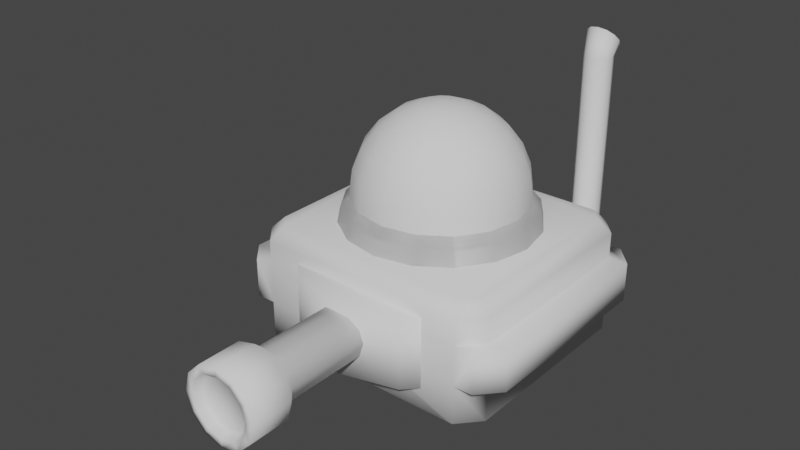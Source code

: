 # Source: Upper_003.blend  (saved by Blender 3.0.42; exported with 4.5.12 LTS)
import bpy
from mathutils import Matrix  # noqa: F401  (used for matrix-valued properties, if any)

bpy.ops.wm.read_factory_settings(use_empty=True)
scene = bpy.context.scene
scene.name = 'Scene'

# ---- collections
col_collection = bpy.data.collections.new('Collection'); scene.collection.children.link(col_collection)

# ---- world
world_world = bpy.data.worlds.new('World'); scene.world = world_world
world_world.use_nodes = True; world_world.node_tree.nodes.clear()
_N = world_world.node_tree.nodes; _L = world_world.node_tree.links
n0 = _N.new('ShaderNodeOutputWorld'); n0.name = 'World Output'; n0.location = (300, 300)
n1 = _N.new('ShaderNodeBackground'); n1.name = 'Background'; n1.location = (10, 300)
n1.inputs[0].default_value = (0.05088, 0.05088, 0.05088, 1.0)
_L.new(n1.outputs[0], n0.inputs[0])
n0.is_active_output = True
world_world.color = (0.05088, 0.05088, 0.05088)
world_world.use_sun_shadow = False
world_world.sun_shadow_jitter_overblur = 0.0

# ---- meshes
me_cylinder_007 = bpy.data.meshes.new('Cylinder.007')
me_cylinder_007.from_pydata([(-0.003685, -2.233, 1.144), (0.0001681, -2.665, 1.062), (0.1904, -2.233, 1.092), (0.1532, -2.665, 1.021), (0.3324, -2.233, 0.9503), (0.2651, -2.665, 0.9092), (0.3844, -2.233, 0.7562), (0.3061, -2.665, 0.7562), (0.3324, -2.233, 0.5622), (0.2651, -2.665, 0.6033), (0.1904, -2.233, 0.4201), (0.1532, -2.665, 0.4913), (-0.003685, -2.233, 0.3681), (0.0001681, -2.665, 0.4503), (-0.1977, -2.233, 0.4201), (-0.1528, -2.665, 0.4913), (-0.3398, -2.233, 0.5622), (-0.2648, -2.665, 0.6033), (-0.3918, -2.233, 0.7562), (-0.3058, -2.665, 0.7562), (-0.3398, -2.233, 0.9503), (-0.2648, -2.665, 0.9092), (-0.1977, -2.233, 1.092), (-0.1528, -2.665, 1.021), (0.1942, -2.665, 1.092), (0.0001681, -2.665, 1.144), (0.3363, -2.665, 0.9503), (0.3883, -2.665, 0.7562), (0.3363, -2.665, 0.5622), (0.1942, -2.665, 0.4201), (0.0001681, -2.665, 0.3681), (-0.1939, -2.665, 0.4201), (-0.336, -2.665, 0.5622), (-0.3879, -2.665, 0.7562), (-0.336, -2.665, 0.9503), (-0.1939, -2.665, 1.092), (0.1361, -2.579, 0.9917), (0.0001681, -2.579, 1.028), (0.2356, -2.579, 0.8922), (0.272, -2.579, 0.7562), (0.2356, -2.579, 0.6203), (0.1361, -2.579, 0.5208), (0.0001681, -2.579, 0.4844), (-0.1358, -2.579, 0.5208), (-0.2353, -2.579, 0.6203), (-0.2717, -2.579, 0.7562), (-0.2353, -2.579, 0.8922), (-0.1358, -2.579, 0.9917), (-0.003685, -2.103, 1.026), (0.1313, -2.103, 0.9901), (0.2302, -2.103, 0.8913), (0.2663, -2.103, 0.7562), (0.2302, -2.103, 0.6212), (0.1313, -2.103, 0.5224), (-0.003685, -2.103, 0.4862), (-0.1387, -2.103, 0.5224), (-0.2375, -2.103, 0.6212), (-0.2737, -2.103, 0.7562), (-0.2375, -2.103, 0.8913), (-0.1387, -2.103, 0.9901), (-0.003685, -0.9426, 1.026), (0.1313, -0.9426, 0.9901), (0.2302, -0.9426, 0.8913), (0.2663, -0.9426, 0.7562), (0.2302, -0.9426, 0.6212), (0.1313, -0.9426, 0.5224), (-0.003685, -0.9426, 0.4862), (-0.1387, -0.9426, 0.5224), (-0.2375, -0.9426, 0.6212), (-0.2737, -0.9426, 0.7562), (-0.2375, -0.9426, 0.8913), (-0.1387, -0.9426, 0.9901), (3.412e-10, 1.058, 0.3786), (3.412e-10, 1.058, 1.1), (0.592, 0.8991, 0.3786), (0.592, 0.8991, 1.1), (1.025, 0.4657, 0.3786), (1.025, 0.4657, 1.1), (1.184, -0.1263, 0.3786), (1.184, -0.1263, 1.1), (1.025, -0.7183, 0.3786), (1.025, -0.7183, 1.1), (0.592, -1.152, 0.3786), (0.592, -1.152, 1.1), (-1.032e-07, -1.31, 0.3786), (-1.032e-07, -1.31, 1.1), (-0.592, -1.152, 0.3786), (-0.592, -1.152, 1.1), (-1.025, -0.7183, 0.3786), (-1.025, -0.7183, 1.1), (-1.184, -0.1263, 0.3786), (-1.184, -0.1263, 1.1), (-1.025, 0.4657, 0.3786), (-1.025, 0.4657, 1.1), (-0.592, 0.8991, 0.3786), (-0.592, 0.8991, 1.1)], [], [(0, 25, 24, 2), (2, 24, 26, 4), (4, 26, 27, 6), (6, 27, 28, 8), (8, 28, 29, 10), (10, 29, 30, 12), (12, 30, 31, 14), (14, 31, 32, 16), (16, 32, 33, 18), (18, 33, 34, 20), (15, 13, 42, 43), (20, 34, 35, 22), (22, 35, 25, 0), (12, 14, 55, 54), (1, 3, 24, 25), (3, 5, 26, 24), (5, 7, 27, 26), (7, 9, 28, 27), (9, 11, 29, 28), (11, 13, 30, 29), (13, 15, 31, 30), (15, 17, 32, 31), (17, 19, 33, 32), (19, 21, 34, 33), (21, 23, 35, 34), (23, 1, 25, 35), (36, 37, 47, 46, 45, 44, 43, 42, 41, 40, 39, 38), (9, 7, 39, 40), (23, 21, 46, 47), (3, 1, 37, 36), (17, 15, 43, 44), (11, 9, 40, 41), (1, 23, 47, 37), (5, 3, 36, 38), (19, 17, 44, 45), (13, 11, 41, 42), (7, 5, 38, 39), (21, 19, 45, 46), (51, 52, 64, 63), (10, 12, 54, 53), (8, 10, 53, 52), (6, 8, 52, 51), (22, 0, 48, 59), (0, 2, 49, 48), (4, 6, 51, 50), (20, 22, 59, 58), (2, 4, 50, 49), (18, 20, 58, 57), (16, 18, 57, 56), (14, 16, 56, 55), (60, 61, 62, 63, 64, 65, 66, 67, 68, 69, 70, 71), (58, 59, 71, 70), (48, 49, 61, 60), (55, 56, 68, 67), (52, 53, 65, 64), (59, 48, 60, 71), (49, 50, 62, 61), (56, 57, 69, 68), (53, 54, 66, 65), (50, 51, 63, 62), (57, 58, 70, 69), (54, 55, 67, 66), (72, 73, 75, 74), (74, 75, 77, 76), (76, 77, 79, 78), (78, 79, 81, 80), (80, 81, 83, 82), (82, 83, 85, 84), (84, 85, 87, 86), (86, 87, 89, 88), (88, 89, 91, 90), (90, 91, 93, 92), (75, 73, 95, 93, 91, 89, 87, 85, 83, 81, 79, 77), (92, 93, 95, 94), (94, 95, 73, 72), (72, 74, 76, 78, 80, 82, 84, 86, 88, 90, 92, 94)])
me_cylinder_007.polygons.foreach_set('use_smooth', [True] * 76)
_uv = me_cylinder_007.uv_layers.new(name='UVMap')
_uv.uv.foreach_set('vector', [0.1206, 0.1766, 0.1211, 0.1766, 0.1464, 0.1698, 0.1459, 0.1698, 0.1459, 0.1698, 0.1464, 0.1698, 0.1649, 0.1513, 0.1644, 0.1513, 0.1644, 0.1513, 0.1649, 0.1513, 0.1717, 0.126, 0.1712, 0.126, 0.1712, 0.126, 0.1717, 0.126, 0.1649, 0.1007, 0.1644, 0.1007, 0.1644, 0.1007, 0.1649, 0.1007, 0.1464, 0.08214, 0.1459, 0.08214, 0.1459, 0.08214, 0.1464, 0.08214, 0.1211, 0.07536, 0.1206, 0.07536, 0.1206, 0.07536, 0.1211, 0.07536, 0.09575, 0.08214, 0.09525, 0.08214, 0.09525, 0.08214, 0.09575, 0.08214, 0.07722, 0.1007, 0.07672, 0.1007, 0.07672, 0.1007, 0.07722, 0.1007, 0.07043, 0.126, 0.06993, 0.126, 0.06993, 0.126, 0.07043, 0.126, 0.07722, 0.1513, 0.07672, 0.1513, 0.1011, 0.09142, 0.1211, 0.08608, 0.1211, 0.09052, 0.1033, 0.09528, 0.07672, 0.1513, 0.07722, 0.1513, 0.09575, 0.1698, 0.09525, 0.1698, 0.09525, 0.1698, 0.09575, 0.1698, 0.1211, 0.1766, 0.1206, 0.1766, 0.1206, 0.07536, 0.09525, 0.08214, 0.103, 0.09549, 0.1206, 0.09077, 0.1211, 0.1659, 0.141, 0.1606, 0.1464, 0.1698, 0.1211, 0.1766, 0.141, 0.1606, 0.1556, 0.146, 0.1649, 0.1513, 0.1464, 0.1698, 0.1556, 0.146, 0.161, 0.126, 0.1717, 0.126, 0.1649, 0.1513, 0.161, 0.126, 0.1556, 0.106, 0.1649, 0.1007, 0.1717, 0.126, 0.1556, 0.106, 0.141, 0.09142, 0.1464, 0.08214, 0.1649, 0.1007, 0.141, 0.09142, 0.1211, 0.08608, 0.1211, 0.07536, 0.1464, 0.08214, 0.1211, 0.08608, 0.1011, 0.09142, 0.09575, 0.08214, 0.1211, 0.07536, 0.1011, 0.09142, 0.0865, 0.106, 0.07722, 0.1007, 0.09575, 0.08214, 0.0865, 0.106, 0.08115, 0.126, 0.07043, 0.126, 0.07722, 0.1007, 0.08115, 0.126, 0.0865, 0.146, 0.07722, 0.1513, 0.07043, 0.126, 0.0865, 0.146, 0.1011, 0.1606, 0.09575, 0.1698, 0.07722, 0.1513, 0.1011, 0.1606, 0.1211, 0.1659, 0.1211, 0.1766, 0.09575, 0.1698, 0.3933, 0.1601, 0.3755, 0.1648, 0.3578, 0.1601, 0.3448, 0.1471, 0.3401, 0.1294, 0.3448, 0.1116, 0.3578, 0.09866, 0.3755, 0.09391, 0.3933, 0.09866, 0.4062, 0.1116, 0.411, 0.1294, 0.4062, 0.1471, 0.1556, 0.106, 0.161, 0.126, 0.1565, 0.126, 0.1518, 0.1083, 0.1011, 0.1606, 0.0865, 0.146, 0.09035, 0.1437, 0.1033, 0.1567, 0.141, 0.1606, 0.1211, 0.1659, 0.1211, 0.1615, 0.1388, 0.1567, 0.0865, 0.106, 0.1011, 0.09142, 0.1033, 0.09528, 0.09035, 0.1083, 0.141, 0.09142, 0.1556, 0.106, 0.1518, 0.1083, 0.1388, 0.09528, 0.1211, 0.1659, 0.1011, 0.1606, 0.1033, 0.1567, 0.1211, 0.1615, 0.1556, 0.146, 0.141, 0.1606, 0.1388, 0.1567, 0.1518, 0.1437, 0.08115, 0.126, 0.0865, 0.106, 0.09035, 0.1083, 0.0856, 0.126, 0.1211, 0.08608, 0.141, 0.09142, 0.1388, 0.09528, 0.1211, 0.09052, 0.161, 0.126, 0.1556, 0.146, 0.1518, 0.1437, 0.1565, 0.126, 0.0865, 0.146, 0.08115, 0.126, 0.0856, 0.126, 0.09035, 0.1437, 0.1558, 0.126, 0.1511, 0.1084, 0.1511, 0.1084, 0.1558, 0.126, 0.1459, 0.08214, 0.1206, 0.07536, 0.1206, 0.09077, 0.1382, 0.09549, 0.1644, 0.1007, 0.1459, 0.08214, 0.1382, 0.09549, 0.1511, 0.1084, 0.1712, 0.126, 0.1644, 0.1007, 0.1511, 0.1084, 0.1558, 0.126, 0.09525, 0.1698, 0.1206, 0.1766, 0.1206, 0.1612, 0.103, 0.1565, 0.1206, 0.1766, 0.1459, 0.1698, 0.1382, 0.1565, 0.1206, 0.1612, 0.1644, 0.1513, 0.1712, 0.126, 0.1558, 0.126, 0.1511, 0.1436, 0.07672, 0.1513, 0.09525, 0.1698, 0.103, 0.1565, 0.09006, 0.1436, 0.1459, 0.1698, 0.1644, 0.1513, 0.1511, 0.1436, 0.1382, 0.1565, 0.06993, 0.126, 0.07672, 0.1513, 0.09006, 0.1436, 0.08534, 0.126, 0.07672, 0.1007, 0.06993, 0.126, 0.08534, 0.126, 0.09006, 0.1084, 0.09525, 0.08214, 0.07672, 0.1007, 0.09006, 0.1084, 0.103, 0.09549, 0.1206, 0.1612, 0.1382, 0.1565, 0.1511, 0.1436, 0.1558, 0.126, 0.1511, 0.1084, 0.1382, 0.09549, 0.1206, 0.09077, 0.103, 0.09549, 0.09006, 0.1084, 0.08534, 0.126, 0.09006, 0.1436, 0.103, 0.1565, 0.09006, 0.1436, 0.103, 0.1565, 0.103, 0.1565, 0.09006, 0.1436, 0.1206, 0.1612, 0.1382, 0.1565, 0.1382, 0.1565, 0.1206, 0.1612, 0.103, 0.09549, 0.09006, 0.1084, 0.09006, 0.1084, 0.103, 0.09549, 0.1511, 0.1084, 0.1382, 0.09549, 0.1382, 0.09549, 0.1511, 0.1084, 0.103, 0.1565, 0.1206, 0.1612, 0.1206, 0.1612, 0.103, 0.1565, 0.1382, 0.1565, 0.1511, 0.1436, 0.1511, 0.1436, 0.1382, 0.1565, 0.09006, 0.1084, 0.08534, 0.126, 0.08534, 0.126, 0.09006, 0.1084, 0.1382, 0.09549, 0.1206, 0.09077, 0.1206, 0.09077, 0.1382, 0.09549, 0.1511, 0.1436, 0.1558, 0.126, 0.1558, 0.126, 0.1511, 0.1436, 0.08534, 0.126, 0.09006, 0.1436, 0.09006, 0.1436, 0.08534, 0.126, 0.1206, 0.09077, 0.103, 0.09549, 0.103, 0.09549, 0.1206, 0.09077, 0.874, 0.8478, 0.874, 0.9017, 0.9183, 0.9017, 0.9183, 0.8478, 0.9183, 0.8478, 0.9183, 0.9017, 0.9508, 0.9017, 0.9508, 0.8478, 0.9508, 0.8478, 0.9508, 0.9017, 0.9626, 0.9017, 0.9626, 0.8478, 0.9626, 0.8478, 0.9626, 0.9017, 0.9508, 0.9017, 0.9508, 0.8478, 0.9508, 0.8478, 0.9508, 0.9017, 0.9183, 0.9017, 0.9183, 0.8478, 0.9183, 0.8478, 0.9183, 0.9017, 0.874, 0.9017, 0.874, 0.8478, 0.874, 0.8478, 0.874, 0.9017, 0.8297, 0.9017, 0.8297, 0.8478, 0.8297, 0.8478, 0.8297, 0.9017, 0.7973, 0.9017, 0.7973, 0.8478, 0.7973, 0.8478, 0.7973, 0.9017, 0.7855, 0.9017, 0.7855, 0.8478, 0.7855, 0.8478, 0.7855, 0.9017, 0.7973, 0.9017, 0.7973, 0.8478, 0.9183, 0.9017, 0.874, 0.9017, 0.8297, 0.9017, 0.7973, 0.9017, 0.7855, 0.9017, 0.7973, 0.9017, 0.8297, 0.9017, 0.874, 0.9017, 0.9183, 0.9017, 0.9508, 0.9017, 0.9626, 0.9017, 0.9508, 0.9017, 0.7973, 0.8478, 0.7973, 0.9017, 0.8297, 0.9017, 0.8297, 0.8478, 0.8297, 0.8478, 0.8297, 0.9017, 0.874, 0.9017, 0.874, 0.8478, 0.874, 0.8478, 0.9183, 0.8478, 0.9508, 0.8478, 0.9626, 0.8478, 0.9508, 0.8478, 0.9183, 0.8478, 0.874, 0.8478, 0.8297, 0.8478, 0.7973, 0.8478, 0.7855, 0.8478, 0.7973, 0.8478, 0.8297, 0.8478])
me_cylinder_007.use_remesh_fix_poles = True
me_cylinder_007.use_remesh_preserve_attributes = False
me_cylinder_007.use_mirror_x = True
me_cylinder_007.update()
me_sphere_006 = bpy.data.meshes.new('Sphere.006')
me_sphere_006.from_pydata([(0.9987, -1.016, 0.1663), (0.9987, -0.3734, 0.008197), (0.0, 1.376, 0.1663), (0.0, 0.7331, 0.008197), (0.0, -0.3734, 0.008197), (0.0, -1.016, 0.1663), (0.9987, 0.7331, 0.008197), (0.9987, 1.376, 0.1663), (1.077, 1.376, 0.1663), (1.273, 1.157, 0.1663), (1.273, -0.7975, 0.1663), (1.077, -1.016, 0.1663), (0.0, -1.016, 0.9529), (0.0, -1.016, 0.5596), (0.0, 1.376, 0.5596), (0.0, 1.376, 0.9529), (1.273, 1.157, 0.9529), (1.273, 1.157, 0.5596), (1.077, 1.376, 0.5596), (1.077, 1.376, 0.9529), (1.077, -1.016, 0.9529), (1.077, -1.016, 0.5596), (1.273, -0.7975, 0.5596), (1.273, -0.7975, 0.9529), (1.47, 1.157, 0.9529), (1.47, 1.157, 0.5596), (1.274, 1.376, 0.5596), (1.274, 1.376, 0.9529), (1.274, -1.016, 0.9529), (1.274, -1.016, 0.5596), (1.47, -0.7975, 0.5596), (1.47, -0.7975, 0.9529), (0.0, 1.243, 1.346), (0.0, 1.376, 1.213), (0.0, -1.016, 1.213), (0.0, -0.883, 1.346), (1.077, 1.376, 1.213), (1.018, 1.243, 1.346), (1.14, 1.106, 1.346), (1.273, 1.157, 1.213), (1.273, -0.7975, 1.213), (1.14, -0.7465, 1.346), (1.018, -0.883, 1.346), (1.077, -1.016, 1.213), (0.0, 1.012, 1.619), (0.3188, 0.9484, 1.619), (0.5887, 0.768, 1.619), (0.769, 0.4982, 1.619), (0.8323, 0.1799, 1.619), (0.769, -0.1384, 1.619), (0.5887, -0.4083, 1.619), (0.3188, -0.5886, 1.619), (0.0, -0.6519, 1.619), (0.0, -0.8079, 1.282), (0.3786, -0.7327, 1.282), (0.6991, -0.5186, 1.282), (0.9132, -0.1981, 1.282), (0.9884, 0.1799, 1.282), (0.9132, 0.5579, 1.282), (0.6991, 0.8783, 1.282), (0.3786, 1.092, 1.282), (0.0, 1.168, 1.282), (-0.3188, 0.9484, 1.619), (-0.5887, 0.768, 1.619), (-0.769, 0.4982, 1.619), (-0.8323, 0.1799, 1.619), (-0.769, -0.1384, 1.619), (-0.5887, -0.4083, 1.619), (-0.3188, -0.5886, 1.619), (-0.3786, -0.7327, 1.282), (-0.6991, -0.5186, 1.282), (-0.9132, -0.1981, 1.282), (-0.9884, 0.1799, 1.282), (-0.9132, 0.5579, 1.282), (-0.6991, 0.8783, 1.282), (-0.3786, 1.092, 1.282), (0.8761, -0.1828, 1.498), (0.3633, -0.6957, 1.498), (0.0, -0.7678, 1.498), (0.0, 1.128, 1.498), (0.3633, 1.055, 1.498), (0.6707, -0.4902, 1.498), (0.9483, 0.1799, 1.498), (0.6707, 0.85, 1.498), (0.8761, 0.5425, 1.498), (-0.8761, -0.1828, 1.498), (-0.3633, -0.6957, 1.498), (-0.3633, 1.055, 1.498), (-0.6707, -0.4902, 1.498), (-0.9483, 0.1799, 1.498), (-0.6707, 0.85, 1.498), (-0.8761, 0.5425, 1.498), (-0.9987, -1.016, 0.1663), (-0.9987, -0.3734, 0.008197), (-0.9987, 0.7331, 0.008197), (-0.9987, 1.376, 0.1663), (-1.077, 1.376, 0.1663), (-1.273, 1.157, 0.1663), (-1.273, -0.7975, 0.1663), (-1.077, -1.016, 0.1663), (-1.273, 1.157, 0.9529), (-1.273, 1.157, 0.5596), (-1.077, 1.376, 0.5596), (-1.077, 1.376, 0.9529), (-1.077, -1.016, 0.9529), (-1.077, -1.016, 0.5596), (-1.273, -0.7975, 0.5596), (-1.273, -0.7975, 0.9529), (-1.47, 1.157, 0.9529), (-1.47, 1.157, 0.5596), (-1.274, 1.376, 0.5596), (-1.274, 1.376, 0.9529), (-1.274, -1.016, 0.9529), (-1.274, -1.016, 0.5596), (-1.47, -0.7975, 0.5596), (-1.47, -0.7975, 0.9529), (-1.077, 1.376, 1.213), (-1.018, 1.243, 1.346), (-1.14, 1.106, 1.346), (-1.273, 1.157, 1.213), (-1.273, -0.7975, 1.213), (-1.14, -0.7465, 1.346), (-1.018, -0.883, 1.346), (-1.077, -1.016, 1.213), (-0.3188, 0.9484, 1.619), (-0.5887, 0.768, 1.619), (-0.769, 0.4982, 1.619), (-0.8323, 0.1799, 1.619), (-0.769, -0.1384, 1.619), (-0.5887, -0.4083, 1.619), (-0.3188, -0.5886, 1.619), (-0.3786, -0.7327, 1.282), (-0.6991, -0.5186, 1.282), (-0.9132, -0.1981, 1.282), (-0.9884, 0.1799, 1.282), (-0.9132, 0.5579, 1.282), (-0.6991, 0.8783, 1.282), (-0.3786, 1.092, 1.282), (0.3188, 0.9484, 1.619), (0.5887, 0.768, 1.619), (0.769, 0.4982, 1.619), (0.8323, 0.1799, 1.619), (0.769, -0.1384, 1.619), (0.5887, -0.4083, 1.619), (0.3188, -0.5886, 1.619), (0.3786, -0.7327, 1.282), (0.6991, -0.5186, 1.282), (0.9132, -0.1981, 1.282), (0.9884, 0.1799, 1.282), (0.9132, 0.5579, 1.282), (0.6991, 0.8783, 1.282), (0.3786, 1.092, 1.282), (-0.8761, -0.1828, 1.498), (-0.3633, -0.6957, 1.498), (-0.3633, 1.055, 1.498), (-0.6707, -0.4902, 1.498), (-0.9483, 0.1799, 1.498), (-0.6707, 0.85, 1.498), (-0.8761, 0.5425, 1.498), (0.8761, -0.1828, 1.498), (0.3633, -0.6957, 1.498), (0.3633, 1.055, 1.498), (0.6707, -0.4902, 1.498), (0.9483, 0.1799, 1.498), (0.6707, 0.85, 1.498), (0.8761, 0.5425, 1.498)], [], [(3, 6, 1, 4), (20, 12, 13, 21), (6, 3, 2, 7), (4, 1, 0, 5), (19, 18, 14, 15), (6, 7, 0, 1), (16, 39, 40, 23), (0, 7, 8, 9, 10, 11), (17, 9, 8, 18), (21, 11, 10, 22), (39, 16, 19, 36), (17, 18, 26, 25), (21, 29, 28, 20), (43, 20, 23, 40), (22, 17, 25, 30), (9, 17, 22, 10), (19, 16, 24, 27), (21, 13, 5, 0, 11), (18, 19, 27, 26), (28, 29, 30, 31), (24, 25, 26, 27), (25, 24, 31, 30), (23, 20, 28, 31), (16, 23, 31, 24), (21, 22, 30, 29), (2, 14, 18, 8, 7), (20, 43, 34, 12), (37, 32, 35, 42, 41, 38), (39, 36, 37, 38), (43, 40, 41, 42), (36, 33, 32, 37), (40, 39, 38, 41), (34, 43, 42, 35), (33, 36, 19, 15), (82, 76, 56, 57), (79, 80, 60, 61), (84, 82, 57, 58), (81, 77, 54, 55), (76, 81, 55, 56), (83, 84, 58, 59), (77, 78, 53, 54), (80, 83, 59, 60), (89, 72, 71, 85), (79, 61, 75, 87), (91, 73, 72, 89), (88, 70, 69, 86), (85, 71, 70, 88), (90, 74, 73, 91), (86, 69, 53, 78), (87, 75, 74, 90), (62, 87, 90, 63), (68, 86, 78, 52), (63, 90, 91, 64), (66, 85, 88, 67), (67, 88, 86, 68), (64, 91, 89, 65), (44, 79, 87, 62), (65, 89, 85, 66), (45, 46, 83, 80), (51, 52, 78, 77), (46, 47, 84, 83), (49, 50, 81, 76), (50, 51, 77, 81), (47, 48, 82, 84), (44, 45, 80, 79), (48, 49, 76, 82), (3, 4, 93, 94), (104, 105, 13, 12), (94, 95, 2, 3), (4, 5, 92, 93), (103, 15, 14, 102), (94, 93, 92, 95), (100, 107, 120, 119), (92, 99, 98, 97, 96, 95), (101, 102, 96, 97), (105, 106, 98, 99), (119, 116, 103, 100), (101, 109, 110, 102), (105, 104, 112, 113), (123, 120, 107, 104), (106, 114, 109, 101), (97, 98, 106, 101), (103, 111, 108, 100), (105, 99, 92, 5, 13), (102, 110, 111, 103), (112, 115, 114, 113), (108, 111, 110, 109), (109, 114, 115, 108), (107, 115, 112, 104), (100, 108, 115, 107), (105, 113, 114, 106), (2, 95, 96, 102, 14), (104, 12, 34, 123), (117, 118, 121, 122, 35, 32), (119, 118, 117, 116), (123, 122, 121, 120), (116, 117, 32, 33), (120, 121, 118, 119), (34, 35, 122, 123), (33, 15, 103, 116), (156, 134, 133, 152), (79, 61, 137, 154), (158, 135, 134, 156), (155, 132, 131, 153), (152, 133, 132, 155), (157, 136, 135, 158), (153, 131, 53, 78), (154, 137, 136, 157), (163, 159, 147, 148), (79, 161, 151, 61), (165, 163, 148, 149), (162, 160, 145, 146), (159, 162, 146, 147), (164, 165, 149, 150), (160, 78, 53, 145), (161, 164, 150, 151), (138, 139, 164, 161), (144, 52, 78, 160), (139, 140, 165, 164), (142, 143, 162, 159), (143, 144, 160, 162), (140, 141, 163, 165), (44, 138, 161, 79), (141, 142, 159, 163), (124, 154, 157, 125), (130, 153, 78, 52), (125, 157, 158, 126), (128, 152, 155, 129), (129, 155, 153, 130), (126, 158, 156, 127), (44, 79, 154, 124), (127, 156, 152, 128)])
me_sphere_006.polygons.foreach_set('use_smooth', [True] * 132)
_uv = me_sphere_006.uv_layers.new(name='UVMap')
_uv.uv.foreach_set('vector', [0.6302, 0.551, 0.6302, 0.551, 0.5047, 0.551, 0.5047, 0.551, 0.644, 0.9153, 0.458, 0.9405, 0.458, 0.8222, 0.644, 0.8474, 0.6302, 0.551, 0.6302, 0.551, 0.7031, 0.5725, 0.7031, 0.5725, 0.5047, 0.551, 0.5047, 0.551, 0.4318, 0.5725, 0.4318, 0.5725, 0.644, 0.7505, 0.644, 0.6826, 0.458, 0.6826, 0.458, 0.7505, 0.6302, 0.551, 0.7031, 0.5725, 0.4318, 0.5725, 0.5047, 0.551, 0.6779, 0.9153, 0.6779, 0.9498, 0.6779, 0.9498, 0.6779, 0.9153, 0.6305, 0.7795, 0.6305, 0.7795, 0.644, 0.7795, 0.6779, 0.7795, 0.6779, 0.7795, 0.644, 0.7795, 0.6779, 0.8474, 0.6779, 0.7795, 0.644, 0.7795, 0.644, 0.8474, 0.644, 0.8474, 0.644, 0.7795, 0.6779, 0.7795, 0.6779, 0.8474, 0.6779, 0.9498, 0.6779, 0.9153, 0.644, 0.9153, 0.644, 0.9498, 0.3094, 0.7909, 0.3361, 0.7909, 0.3361, 0.7909, 0.3094, 0.7909, 0.04377, 0.7909, 0.04377, 0.7909, 0.04377, 0.839, 0.04377, 0.839, 0.644, 0.9498, 0.644, 0.9153, 0.6779, 0.9153, 0.6779, 0.9498, 0.07051, 0.7909, 0.3094, 0.7909, 0.3094, 0.7909, 0.07051, 0.7909, 0.6779, 0.7795, 0.6779, 0.8474, 0.6779, 0.8474, 0.6779, 0.7795, 0.3361, 0.839, 0.3094, 0.839, 0.3094, 0.839, 0.3361, 0.839, 0.644, 0.8474, 0.458, 0.8222, 0.458, 0.7795, 0.6305, 0.7795, 0.644, 0.7795, 0.3361, 0.7909, 0.3361, 0.839, 0.3361, 0.839, 0.3361, 0.7909, 0.04377, 0.839, 0.04377, 0.7909, 0.07051, 0.7909, 0.07051, 0.839, 0.3094, 0.839, 0.3094, 0.7909, 0.3361, 0.7909, 0.3361, 0.839, 0.3094, 0.7909, 0.3094, 0.839, 0.07051, 0.839, 0.07051, 0.7909, 0.07051, 0.839, 0.04377, 0.839, 0.04377, 0.839, 0.07051, 0.839, 0.3094, 0.839, 0.07051, 0.839, 0.07051, 0.839, 0.3094, 0.839, 0.04377, 0.7909, 0.07051, 0.7909, 0.07051, 0.7909, 0.04377, 0.7909, 0.458, 0.6147, 0.458, 0.6826, 0.644, 0.6826, 0.644, 0.6147, 0.6305, 0.6147, 0.644, 0.9153, 0.644, 0.9498, 0.458, 0.9622, 0.458, 0.9405, 0.6337, 0.9676, 0.458, 0.9678, 0.458, 0.973, 0.6337, 0.968, 0.6549, 0.9678, 0.6549, 0.9676, 0.6779, 0.9498, 0.644, 0.9498, 0.6337, 0.9676, 0.6549, 0.9676, 0.644, 0.9498, 0.6779, 0.9498, 0.6549, 0.9678, 0.6337, 0.968, 0.644, 0.9498, 0.458, 0.9498, 0.458, 0.9678, 0.6337, 0.9676, 0.6779, 0.9498, 0.6779, 0.9498, 0.6549, 0.9676, 0.6549, 0.9678, 0.458, 0.9622, 0.644, 0.9498, 0.6337, 0.968, 0.458, 0.973, 0.458, 0.9498, 0.644, 0.9498, 0.644, 0.9153, 0.458, 0.9153, 0.2955, 0.9409, 0.2873, 0.9409, 0.2915, 0.9164, 0.3001, 0.9164, 0.1875, 0.9409, 0.2289, 0.9409, 0.2306, 0.9164, 0.1875, 0.9164, 0.2873, 0.9409, 0.2955, 0.9409, 0.3001, 0.9164, 0.2915, 0.9164, 0.2639, 0.9409, 0.2289, 0.9409, 0.2306, 0.9164, 0.2671, 0.9164, 0.2873, 0.9409, 0.2639, 0.9409, 0.2671, 0.9164, 0.2915, 0.9164, 0.2639, 0.9409, 0.2873, 0.9409, 0.2915, 0.9164, 0.2671, 0.9164, 0.2289, 0.9409, 0.1875, 0.9409, 0.1875, 0.9164, 0.2306, 0.9164, 0.2289, 0.9409, 0.2639, 0.9409, 0.2671, 0.9164, 0.2306, 0.9164, 0.07948, 0.9409, 0.07491, 0.9164, 0.08347, 0.9164, 0.08769, 0.9409, 0.1875, 0.9409, 0.1875, 0.9164, 0.1444, 0.9164, 0.1461, 0.9409, 0.08769, 0.9409, 0.08347, 0.9164, 0.07491, 0.9164, 0.07948, 0.9409, 0.1111, 0.9409, 0.1079, 0.9164, 0.1444, 0.9164, 0.1461, 0.9409, 0.08769, 0.9409, 0.08347, 0.9164, 0.1079, 0.9164, 0.1111, 0.9409, 0.1111, 0.9409, 0.1079, 0.9164, 0.08347, 0.9164, 0.08769, 0.9409, 0.1461, 0.9409, 0.1444, 0.9164, 0.1875, 0.9164, 0.1875, 0.9409, 0.1461, 0.9409, 0.1444, 0.9164, 0.1079, 0.9164, 0.1111, 0.9409, 0.1512, 0.9547, 0.1461, 0.9409, 0.1111, 0.9409, 0.1204, 0.9547, 0.1512, 0.9547, 0.1461, 0.9409, 0.1875, 0.9409, 0.1875, 0.9547, 0.1204, 0.9547, 0.1111, 0.9409, 0.08769, 0.9409, 0.0999, 0.9547, 0.0999, 0.9547, 0.08769, 0.9409, 0.1111, 0.9409, 0.1204, 0.9547, 0.1204, 0.9547, 0.1111, 0.9409, 0.1461, 0.9409, 0.1512, 0.9547, 0.0999, 0.9547, 0.08769, 0.9409, 0.07948, 0.9409, 0.09269, 0.9547, 0.1875, 0.9547, 0.1875, 0.9409, 0.1461, 0.9409, 0.1512, 0.9547, 0.09269, 0.9547, 0.07948, 0.9409, 0.08769, 0.9409, 0.0999, 0.9547, 0.2238, 0.9547, 0.2546, 0.9547, 0.2639, 0.9409, 0.2289, 0.9409, 0.2238, 0.9547, 0.1875, 0.9547, 0.1875, 0.9409, 0.2289, 0.9409, 0.2546, 0.9547, 0.2751, 0.9547, 0.2873, 0.9409, 0.2639, 0.9409, 0.2751, 0.9547, 0.2546, 0.9547, 0.2639, 0.9409, 0.2873, 0.9409, 0.2546, 0.9547, 0.2238, 0.9547, 0.2289, 0.9409, 0.2639, 0.9409, 0.2751, 0.9547, 0.2823, 0.9547, 0.2955, 0.9409, 0.2873, 0.9409, 0.1875, 0.9547, 0.2238, 0.9547, 0.2289, 0.9409, 0.1875, 0.9409, 0.2823, 0.9547, 0.2751, 0.9547, 0.2873, 0.9409, 0.2955, 0.9409, 0.6302, 0.551, 0.5047, 0.551, 0.5047, 0.551, 0.6302, 0.551, 0.644, 0.9153, 0.644, 0.8474, 0.458, 0.8222, 0.458, 0.9405, 0.6302, 0.551, 0.7031, 0.5725, 0.7031, 0.5725, 0.6302, 0.551, 0.5047, 0.551, 0.4318, 0.5725, 0.4318, 0.5725, 0.5047, 0.551, 0.644, 0.7505, 0.458, 0.7505, 0.458, 0.6826, 0.644, 0.6826, 0.6302, 0.551, 0.5047, 0.551, 0.4318, 0.5725, 0.7031, 0.5725, 0.6779, 0.9153, 0.6779, 0.9153, 0.6779, 0.9498, 0.6779, 0.9498, 0.6305, 0.7795, 0.644, 0.7795, 0.6779, 0.7795, 0.6779, 0.7795, 0.644, 0.7795, 0.6305, 0.7795, 0.6779, 0.8474, 0.644, 0.8474, 0.644, 0.7795, 0.6779, 0.7795, 0.644, 0.8474, 0.6779, 0.8474, 0.6779, 0.7795, 0.644, 0.7795, 0.6779, 0.9498, 0.644, 0.9498, 0.644, 0.9153, 0.6779, 0.9153, 0.3094, 0.7909, 0.3094, 0.7909, 0.3361, 0.7909, 0.3361, 0.7909, 0.04377, 0.7909, 0.04377, 0.839, 0.04377, 0.839, 0.04377, 0.7909, 0.644, 0.9498, 0.6779, 0.9498, 0.6779, 0.9153, 0.644, 0.9153, 0.07051, 0.7909, 0.07051, 0.7909, 0.3094, 0.7909, 0.3094, 0.7909, 0.6779, 0.7795, 0.6779, 0.7795, 0.6779, 0.8474, 0.6779, 0.8474, 0.3361, 0.839, 0.3361, 0.839, 0.3094, 0.839, 0.3094, 0.839, 0.644, 0.8474, 0.644, 0.7795, 0.6305, 0.7795, 0.458, 0.7795, 0.458, 0.8222, 0.3361, 0.7909, 0.3361, 0.7909, 0.3361, 0.839, 0.3361, 0.839, 0.04377, 0.839, 0.07051, 0.839, 0.07051, 0.7909, 0.04377, 0.7909, 0.3094, 0.839, 0.3361, 0.839, 0.3361, 0.7909, 0.3094, 0.7909, 0.3094, 0.7909, 0.07051, 0.7909, 0.07051, 0.839, 0.3094, 0.839, 0.07051, 0.839, 0.07051, 0.839, 0.04377, 0.839, 0.04377, 0.839, 0.3094, 0.839, 0.3094, 0.839, 0.07051, 0.839, 0.07051, 0.839, 0.04377, 0.7909, 0.04377, 0.7909, 0.07051, 0.7909, 0.07051, 0.7909, 0.458, 0.6147, 0.6305, 0.6147, 0.644, 0.6147, 0.644, 0.6826, 0.458, 0.6826, 0.644, 0.9153, 0.458, 0.9405, 0.458, 0.9622, 0.644, 0.9498, 0.6337, 0.9676, 0.6549, 0.9676, 0.6549, 0.9678, 0.6337, 0.968, 0.458, 0.973, 0.458, 0.9678, 0.6779, 0.9498, 0.6549, 0.9676, 0.6337, 0.9676, 0.644, 0.9498, 0.644, 0.9498, 0.6337, 0.968, 0.6549, 0.9678, 0.6779, 0.9498, 0.644, 0.9498, 0.6337, 0.9676, 0.458, 0.9678, 0.458, 0.9498, 0.6779, 0.9498, 0.6549, 0.9678, 0.6549, 0.9676, 0.6779, 0.9498, 0.458, 0.9622, 0.458, 0.973, 0.6337, 0.968, 0.644, 0.9498, 0.458, 0.9498, 0.458, 0.9153, 0.644, 0.9153, 0.644, 0.9498, 0.2955, 0.9409, 0.3001, 0.9164, 0.2915, 0.9164, 0.2873, 0.9409, 0.1875, 0.9409, 0.1875, 0.9164, 0.2306, 0.9164, 0.2289, 0.9409, 0.2873, 0.9409, 0.2915, 0.9164, 0.3001, 0.9164, 0.2955, 0.9409, 0.2639, 0.9409, 0.2671, 0.9164, 0.2306, 0.9164, 0.2289, 0.9409, 0.2873, 0.9409, 0.2915, 0.9164, 0.2671, 0.9164, 0.2639, 0.9409, 0.2639, 0.9409, 0.2671, 0.9164, 0.2915, 0.9164, 0.2873, 0.9409, 0.2289, 0.9409, 0.2306, 0.9164, 0.1875, 0.9164, 0.1875, 0.9409, 0.2289, 0.9409, 0.2306, 0.9164, 0.2671, 0.9164, 0.2639, 0.9409, 0.07948, 0.9409, 0.08769, 0.9409, 0.08347, 0.9164, 0.07491, 0.9164, 0.1875, 0.9409, 0.1461, 0.9409, 0.1444, 0.9164, 0.1875, 0.9164, 0.08769, 0.9409, 0.07948, 0.9409, 0.07491, 0.9164, 0.08347, 0.9164, 0.1111, 0.9409, 0.1461, 0.9409, 0.1444, 0.9164, 0.1079, 0.9164, 0.08769, 0.9409, 0.1111, 0.9409, 0.1079, 0.9164, 0.08347, 0.9164, 0.1111, 0.9409, 0.08769, 0.9409, 0.08347, 0.9164, 0.1079, 0.9164, 0.1461, 0.9409, 0.1875, 0.9409, 0.1875, 0.9164, 0.1444, 0.9164, 0.1461, 0.9409, 0.1111, 0.9409, 0.1079, 0.9164, 0.1444, 0.9164, 0.1512, 0.9547, 0.1204, 0.9547, 0.1111, 0.9409, 0.1461, 0.9409, 0.1512, 0.9547, 0.1875, 0.9547, 0.1875, 0.9409, 0.1461, 0.9409, 0.1204, 0.9547, 0.0999, 0.9547, 0.08769, 0.9409, 0.1111, 0.9409, 0.0999, 0.9547, 0.1204, 0.9547, 0.1111, 0.9409, 0.08769, 0.9409, 0.1204, 0.9547, 0.1512, 0.9547, 0.1461, 0.9409, 0.1111, 0.9409, 0.0999, 0.9547, 0.09269, 0.9547, 0.07948, 0.9409, 0.08769, 0.9409, 0.1875, 0.9547, 0.1512, 0.9547, 0.1461, 0.9409, 0.1875, 0.9409, 0.09269, 0.9547, 0.0999, 0.9547, 0.08769, 0.9409, 0.07948, 0.9409, 0.2238, 0.9547, 0.2289, 0.9409, 0.2639, 0.9409, 0.2546, 0.9547, 0.2238, 0.9547, 0.2289, 0.9409, 0.1875, 0.9409, 0.1875, 0.9547, 0.2546, 0.9547, 0.2639, 0.9409, 0.2873, 0.9409, 0.2751, 0.9547, 0.2751, 0.9547, 0.2873, 0.9409, 0.2639, 0.9409, 0.2546, 0.9547, 0.2546, 0.9547, 0.2639, 0.9409, 0.2289, 0.9409, 0.2238, 0.9547, 0.2751, 0.9547, 0.2873, 0.9409, 0.2955, 0.9409, 0.2823, 0.9547, 0.1875, 0.9547, 0.1875, 0.9409, 0.2289, 0.9409, 0.2238, 0.9547, 0.2823, 0.9547, 0.2955, 0.9409, 0.2873, 0.9409, 0.2751, 0.9547])
me_sphere_006.use_remesh_fix_poles = True
me_sphere_006.use_remesh_preserve_attributes = False
me_sphere_006.use_mirror_x = True
me_sphere_006.update()
me_cylinder_001 = bpy.data.meshes.new('Cylinder.001')
me_cylinder_001.from_pydata([(0.7803, 1.26, 0.7064), (0.709, 1.26, 0.7255), (0.8324, 1.26, 0.6543), (0.8515, 1.26, 0.583), (0.8324, 1.26, 0.5117), (0.7803, 1.26, 0.4596), (0.709, 1.26, 0.4405), (0.6377, 1.26, 0.4596), (0.5856, 1.26, 0.5117), (0.5665, 1.26, 0.583), (0.5856, 1.26, 0.6543), (0.6377, 1.26, 0.7064), (0.7803, 1.452, 0.7064), (0.709, 1.452, 0.7255), (0.8324, 1.452, 0.6543), (0.8515, 1.452, 0.583), (0.8324, 1.452, 0.5117), (0.7803, 1.452, 0.4596), (0.709, 1.452, 0.4405), (0.6377, 1.452, 0.4596), (0.5856, 1.452, 0.5117), (0.5665, 1.452, 0.583), (0.5856, 1.452, 0.6543), (0.6377, 1.452, 0.7064), (0.7803, 1.516, 0.7722), (0.709, 1.497, 0.7722), (0.8324, 1.568, 0.7722), (0.8515, 1.64, 0.7722), (0.8324, 1.711, 0.7722), (0.7803, 1.763, 0.7722), (0.709, 1.782, 0.7722), (0.6377, 1.763, 0.7722), (0.5856, 1.711, 0.7722), (0.5665, 1.64, 0.7722), (0.5856, 1.568, 0.7722), (0.6377, 1.516, 0.7722), (0.7803, 1.516, 2.72), (0.709, 1.497, 2.72), (0.8324, 1.568, 2.72), (0.8515, 1.64, 2.72), (0.8324, 1.711, 2.72), (0.7803, 1.763, 2.72), (0.709, 1.782, 2.72), (0.6377, 1.763, 2.72), (0.5856, 1.711, 2.72), (0.5665, 1.64, 2.72), (0.5856, 1.568, 2.72), (0.6377, 1.516, 2.72), (0.6535, 1.633, 2.951), (0.6129, 1.661, 2.923), (0.598, 1.701, 2.883), (0.6129, 1.74, 2.844), (0.6535, 1.769, 2.815), (0.709, 1.779, 2.805), (0.7645, 1.769, 2.815), (0.8051, 1.74, 2.844), (0.82, 1.701, 2.883), (0.8051, 1.661, 2.923), (0.709, 1.622, 2.962), (0.7645, 1.633, 2.951), (0.7803, 1.493, 0.7272), (0.709, 1.48, 0.7407), (0.8324, 1.53, 0.6903), (0.8515, 1.58, 0.6399), (0.8324, 1.631, 0.5895), (0.7803, 1.668, 0.5526), (0.709, 1.681, 0.5391), (0.6377, 1.668, 0.5526), (0.5856, 1.631, 0.5895), (0.5665, 1.58, 0.6399), (0.5856, 1.53, 0.6903), (0.6377, 1.493, 0.7272), (0.709, 1.583, 3.001), (0.6255, 1.599, 2.986), (0.5645, 1.642, 2.942), (0.5421, 1.701, 2.883), (0.5645, 1.76, 2.824), (0.6255, 1.803, 2.781), (0.709, 1.819, 2.765), (0.7925, 1.803, 2.781), (0.8536, 1.76, 2.824), (0.8759, 1.701, 2.883), (0.8536, 1.642, 2.942), (0.7925, 1.599, 2.986), (0.709, 1.602, 2.941), (0.6535, 1.612, 2.931), (0.6129, 1.641, 2.902), (0.598, 1.68, 2.863), (0.6129, 1.719, 2.824), (0.6535, 1.748, 2.795), (0.709, 1.759, 2.784), (0.7645, 1.748, 2.795), (0.8051, 1.719, 2.824), (0.82, 1.68, 2.863), (0.8051, 1.641, 2.902), (0.7645, 1.612, 2.931), (0.709, 1.599, 2.95), (0.6491, 1.61, 2.939), (0.6053, 1.641, 2.908), (0.5893, 1.684, 2.865), (0.6053, 1.726, 2.823), (0.6491, 1.757, 2.792), (0.709, 1.768, 2.781), (0.7689, 1.757, 2.792), (0.8127, 1.726, 2.823), (0.8287, 1.684, 2.865), (0.8127, 1.641, 2.908), (0.7689, 1.61, 2.939)], [], [(0, 1, 11, 10, 9, 8, 7, 6, 5, 4, 3, 2), (4, 16, 15, 3), (11, 23, 22, 10), (0, 12, 13, 1), (8, 20, 19, 7), (5, 17, 16, 4), (1, 13, 23, 11), (2, 14, 12, 0), (9, 21, 20, 8), (6, 18, 17, 5), (3, 15, 14, 2), (10, 22, 21, 9), (7, 19, 18, 6), (32, 44, 43, 31), (47, 73, 74, 46), (29, 41, 40, 28), (25, 37, 47, 35), (26, 38, 36, 24), (33, 45, 44, 32), (30, 42, 41, 29), (27, 39, 38, 26), (34, 46, 45, 33), (31, 43, 42, 30), (28, 40, 39, 27), (35, 47, 46, 34), (24, 36, 37, 25), (37, 72, 73, 47), (46, 74, 75, 45), (44, 76, 77, 43), (38, 82, 83, 36), (39, 81, 82, 38), (36, 83, 72, 37), (42, 78, 79, 41), (58, 84, 85, 48), (43, 77, 78, 42), (41, 79, 80, 40), (45, 75, 76, 44), (40, 80, 81, 39), (61, 25, 35, 71), (71, 35, 34, 70), (70, 34, 33, 69), (69, 33, 32, 68), (68, 32, 31, 67), (67, 31, 30, 66), (66, 30, 29, 65), (65, 29, 28, 64), (64, 28, 27, 63), (63, 27, 26, 62), (62, 26, 24, 60), (60, 24, 25, 61), (60, 12, 14, 62), (62, 14, 15, 63), (63, 15, 16, 64), (64, 16, 17, 65), (65, 17, 18, 66), (66, 18, 19, 67), (67, 19, 20, 68), (68, 20, 21, 69), (69, 21, 22, 70), (70, 22, 23, 71), (71, 23, 13, 61), (61, 13, 12, 60), (48, 73, 72, 58), (49, 74, 73, 48), (50, 75, 74, 49), (51, 76, 75, 50), (52, 77, 76, 51), (53, 78, 77, 52), (54, 79, 78, 53), (55, 80, 79, 54), (56, 81, 80, 55), (57, 82, 81, 56), (59, 83, 82, 57), (58, 72, 83, 59), (54, 91, 92, 55), (51, 88, 89, 52), (59, 95, 84, 58), (48, 85, 86, 49), (55, 92, 93, 56), (52, 89, 90, 53), (49, 86, 87, 50), (56, 93, 94, 57), (53, 90, 91, 54), (50, 87, 88, 51), (57, 94, 95, 59), (97, 96, 107, 106, 105, 104, 103, 102, 101, 100, 99, 98)])
me_cylinder_001.polygons.foreach_set('use_smooth', [True] * 86)
_uv = me_cylinder_001.uv_layers.new(name='UVMap')
_uv.uv.foreach_set('vector', [0.4468, 0.4085, 0.4491, 0.4085, 0.4468, 0.4085, 0.4404, 0.4085, 0.4318, 0.4085, 0.4232, 0.4085, 0.4169, 0.4085, 0.4146, 0.4085, 0.4169, 0.4085, 0.4232, 0.4085, 0.4318, 0.4085, 0.4404, 0.4085, 0.4232, 0.4085, 0.4232, 0.3852, 0.4318, 0.3852, 0.4318, 0.4085, 0.4468, 0.4085, 0.4468, 0.3852, 0.4404, 0.3852, 0.4404, 0.4085, 0.4468, 0.4085, 0.4468, 0.3852, 0.4491, 0.3852, 0.4491, 0.4085, 0.4232, 0.4085, 0.4232, 0.3852, 0.4169, 0.3852, 0.4169, 0.4085, 0.4169, 0.4085, 0.4169, 0.3852, 0.4232, 0.3852, 0.4232, 0.4085, 0.4491, 0.4085, 0.4491, 0.3852, 0.4468, 0.3852, 0.4468, 0.4085, 0.4404, 0.4085, 0.4404, 0.3852, 0.4468, 0.3852, 0.4468, 0.4085, 0.4318, 0.4085, 0.4318, 0.3852, 0.4232, 0.3852, 0.4232, 0.4085, 0.4146, 0.4085, 0.4146, 0.3852, 0.4169, 0.3852, 0.4169, 0.4085, 0.4318, 0.4085, 0.4318, 0.3852, 0.4404, 0.3852, 0.4404, 0.4085, 0.4404, 0.4085, 0.4404, 0.3852, 0.4318, 0.3852, 0.4318, 0.4085, 0.4169, 0.4085, 0.4169, 0.3852, 0.4146, 0.3852, 0.4146, 0.4085, 0.4547, 0.3539, 0.6905, 0.3539, 0.6905, 0.3476, 0.4547, 0.3476, 0.6905, 0.3774, 0.7207, 0.3658, 0.7162, 0.3614, 0.6905, 0.3711, 0.4547, 0.3476, 0.6905, 0.3476, 0.6905, 0.3539, 0.4547, 0.3539, 0.4547, 0.3798, 0.6905, 0.3798, 0.6905, 0.3774, 0.4547, 0.3774, 0.4547, 0.3711, 0.6905, 0.3711, 0.6905, 0.3774, 0.4547, 0.3774, 0.4547, 0.3625, 0.6905, 0.3625, 0.6905, 0.3539, 0.4547, 0.3539, 0.4547, 0.3452, 0.6905, 0.3452, 0.6905, 0.3476, 0.4547, 0.3476, 0.4547, 0.3625, 0.6905, 0.3625, 0.6905, 0.3711, 0.4547, 0.3711, 0.4547, 0.3711, 0.6905, 0.3711, 0.6905, 0.3625, 0.4547, 0.3625, 0.4547, 0.3476, 0.6905, 0.3476, 0.6905, 0.3452, 0.4547, 0.3452, 0.4547, 0.3539, 0.6905, 0.3539, 0.6905, 0.3625, 0.4547, 0.3625, 0.4547, 0.3774, 0.6905, 0.3774, 0.6905, 0.3711, 0.4547, 0.3711, 0.4547, 0.3774, 0.6905, 0.3774, 0.6905, 0.3798, 0.4547, 0.3798, 0.6905, 0.3798, 0.7223, 0.3675, 0.7207, 0.3658, 0.6905, 0.3774, 0.6905, 0.3711, 0.7162, 0.3614, 0.7101, 0.3553, 0.6905, 0.3625, 0.6905, 0.3539, 0.704, 0.3492, 0.6996, 0.3447, 0.6905, 0.3476, 0.6905, 0.3711, 0.7162, 0.3614, 0.7207, 0.3658, 0.6905, 0.3774, 0.6905, 0.3625, 0.7101, 0.3553, 0.7162, 0.3614, 0.6905, 0.3711, 0.6905, 0.3774, 0.7207, 0.3658, 0.7223, 0.3675, 0.6905, 0.3798, 0.6905, 0.3452, 0.6979, 0.3431, 0.6996, 0.3447, 0.6905, 0.3476, 0.7182, 0.3634, 0.7161, 0.3655, 0.715, 0.3644, 0.7172, 0.3623, 0.6905, 0.3476, 0.6996, 0.3447, 0.6979, 0.3431, 0.6905, 0.3452, 0.6905, 0.3476, 0.6996, 0.3447, 0.704, 0.3492, 0.6905, 0.3539, 0.6905, 0.3625, 0.7101, 0.3553, 0.704, 0.3492, 0.6905, 0.3539, 0.6905, 0.3539, 0.704, 0.3492, 0.7101, 0.3553, 0.6905, 0.3625, 0.4509, 0.3819, 0.4547, 0.3798, 0.4547, 0.3774, 0.4493, 0.3803, 0.4493, 0.3803, 0.4547, 0.3774, 0.4547, 0.3711, 0.4448, 0.3758, 0.4448, 0.3758, 0.4547, 0.3711, 0.4547, 0.3625, 0.4387, 0.3697, 0.4387, 0.3697, 0.4547, 0.3625, 0.4547, 0.3539, 0.4326, 0.3636, 0.4326, 0.3636, 0.4547, 0.3539, 0.4547, 0.3476, 0.4281, 0.3591, 0.4281, 0.3591, 0.4547, 0.3476, 0.4547, 0.3452, 0.4265, 0.3575, 0.4265, 0.3575, 0.4547, 0.3452, 0.4547, 0.3476, 0.4281, 0.3591, 0.4281, 0.3591, 0.4547, 0.3476, 0.4547, 0.3539, 0.4326, 0.3636, 0.4326, 0.3636, 0.4547, 0.3539, 0.4547, 0.3625, 0.4387, 0.3697, 0.4387, 0.3697, 0.4547, 0.3625, 0.4547, 0.3711, 0.4448, 0.3758, 0.4448, 0.3758, 0.4547, 0.3711, 0.4547, 0.3774, 0.4493, 0.3803, 0.4493, 0.3803, 0.4547, 0.3774, 0.4547, 0.3798, 0.4509, 0.3819, 0.4493, 0.3803, 0.4468, 0.3852, 0.4404, 0.3852, 0.4448, 0.3758, 0.4448, 0.3758, 0.4404, 0.3852, 0.4318, 0.3852, 0.4387, 0.3697, 0.4387, 0.3697, 0.4318, 0.3852, 0.4232, 0.3852, 0.4326, 0.3636, 0.4326, 0.3636, 0.4232, 0.3852, 0.4169, 0.3852, 0.4281, 0.3591, 0.4281, 0.3591, 0.4169, 0.3852, 0.4146, 0.3852, 0.4265, 0.3575, 0.4265, 0.3575, 0.4146, 0.3852, 0.4169, 0.3852, 0.4281, 0.3591, 0.4281, 0.3591, 0.4169, 0.3852, 0.4232, 0.3852, 0.4326, 0.3636, 0.4326, 0.3636, 0.4232, 0.3852, 0.4318, 0.3852, 0.4387, 0.3697, 0.4387, 0.3697, 0.4318, 0.3852, 0.4404, 0.3852, 0.4448, 0.3758, 0.4448, 0.3758, 0.4404, 0.3852, 0.4468, 0.3852, 0.4493, 0.3803, 0.4493, 0.3803, 0.4468, 0.3852, 0.4491, 0.3852, 0.4509, 0.3819, 0.4509, 0.3819, 0.4491, 0.3852, 0.4468, 0.3852, 0.4493, 0.3803, 0.7172, 0.3623, 0.7207, 0.3658, 0.7223, 0.3675, 0.7182, 0.3634, 0.7142, 0.3593, 0.7162, 0.3614, 0.7207, 0.3658, 0.7172, 0.3623, 0.7101, 0.3553, 0.7101, 0.3553, 0.7162, 0.3614, 0.7142, 0.3593, 0.7061, 0.3512, 0.704, 0.3492, 0.7101, 0.3553, 0.7101, 0.3553, 0.7031, 0.3483, 0.6996, 0.3447, 0.704, 0.3492, 0.7061, 0.3512, 0.702, 0.3472, 0.6979, 0.3431, 0.6996, 0.3447, 0.7031, 0.3483, 0.7031, 0.3483, 0.6996, 0.3447, 0.6979, 0.3431, 0.702, 0.3472, 0.7061, 0.3512, 0.704, 0.3492, 0.6996, 0.3447, 0.7031, 0.3483, 0.7101, 0.3553, 0.7101, 0.3553, 0.704, 0.3492, 0.7061, 0.3512, 0.7142, 0.3593, 0.7162, 0.3614, 0.7101, 0.3553, 0.7101, 0.3553, 0.7172, 0.3623, 0.7207, 0.3658, 0.7162, 0.3614, 0.7142, 0.3593, 0.7182, 0.3634, 0.7223, 0.3675, 0.7207, 0.3658, 0.7172, 0.3623, 0.7031, 0.3483, 0.701, 0.3504, 0.7039, 0.3534, 0.7061, 0.3512, 0.7061, 0.3512, 0.7039, 0.3534, 0.701, 0.3504, 0.7031, 0.3483, 0.7172, 0.3623, 0.715, 0.3644, 0.7161, 0.3655, 0.7182, 0.3634, 0.7172, 0.3623, 0.715, 0.3644, 0.7121, 0.3615, 0.7142, 0.3593, 0.7061, 0.3512, 0.7039, 0.3534, 0.708, 0.3574, 0.7101, 0.3553, 0.7031, 0.3483, 0.701, 0.3504, 0.6999, 0.3493, 0.702, 0.3472, 0.7142, 0.3593, 0.7121, 0.3615, 0.708, 0.3574, 0.7101, 0.3553, 0.7101, 0.3553, 0.708, 0.3574, 0.7121, 0.3615, 0.7142, 0.3593, 0.702, 0.3472, 0.6999, 0.3493, 0.701, 0.3504, 0.7031, 0.3483, 0.7101, 0.3553, 0.708, 0.3574, 0.7039, 0.3534, 0.7061, 0.3512, 0.7142, 0.3593, 0.7121, 0.3615, 0.715, 0.3644, 0.7172, 0.3623, 0.77, 0.3468, 0.7984, 0.2976, 0.8475, 0.2693, 0.9042, 0.2693, 0.9534, 0.2976, 0.9817, 0.3468, 0.9817, 0.4035, 0.9534, 0.4526, 0.9042, 0.481, 0.8475, 0.481, 0.7984, 0.4526, 0.77, 0.4035])
me_cylinder_001.use_remesh_fix_poles = True
me_cylinder_001.use_remesh_preserve_attributes = False
me_cylinder_001.update()
me_cube_002 = bpy.data.meshes.new('Cube.002')
me_cube_002.from_pydata([(-0.6087, 1.416, 1.164), (-0.8362, 1.416, 0.9616), (-0.7575, 1.67, 0.9084), (-0.5845, 1.67, 1.063), (-0.7098, 1.618, 1.058), (-0.7503, 1.618, 1.103), (-0.67, 1.596, 1.093), (-0.7105, 1.596, 1.139), (-0.6535, 1.543, 1.108), (-0.694, 1.543, 1.153), (-0.67, 1.489, 1.093), (-0.7105, 1.489, 1.139), (-0.7098, 1.467, 1.058), (-0.7503, 1.467, 1.103), (-0.7496, 1.489, 1.022), (-0.7901, 1.489, 1.068), (-0.7661, 1.543, 1.007), (-0.8066, 1.543, 1.053), (-0.7496, 1.596, 1.022), (-0.7901, 1.596, 1.068), (-0.8362, 1.416, 0.3309), (-0.7999, 1.416, 0.2947), (-0.7349, 1.67, 0.3974), (-0.7575, 1.67, 0.42), (-0.2444, 1.416, 0.2947), (-0.2081, 1.416, 0.3309), (-0.2081, 1.416, 1.128), (-0.2444, 1.416, 1.164), (-0.2827, 1.67, 0.42), (-0.3054, 1.67, 0.3974), (-0.3054, 1.67, 1.063), (-0.2827, 1.67, 1.04), (-0.6087, 1.67, 1.164), (-0.8362, 1.67, 0.9616), (-0.8362, 1.67, 0.3309), (-0.7999, 1.67, 0.2947), (-0.2444, 1.67, 0.2947), (-0.2081, 1.67, 0.3309), (-0.2081, 1.67, 1.128), (-0.2444, 1.67, 1.164), (-0.7575, 1.648, 0.9084), (-0.5845, 1.648, 1.063), (-0.7349, 1.648, 0.3974), (-0.7575, 1.648, 0.42), (-0.2827, 1.648, 0.42), (-0.3054, 1.648, 0.3974), (-0.3054, 1.648, 1.063), (-0.2827, 1.648, 1.04)], [], [(39, 32, 0, 27), (2, 3, 41, 40), (24, 25, 26, 27, 0, 1, 20, 21), (37, 38, 26, 25), (0, 32, 33, 1), (20, 1, 33, 34), (4, 5, 7, 6), (6, 7, 9, 8), (8, 9, 11, 10), (10, 11, 13, 12), (12, 13, 15, 14), (14, 15, 17, 16), (7, 5, 19, 17, 15, 13, 11, 9), (16, 17, 19, 18), (18, 19, 5, 4), (4, 6, 8, 10, 12, 14, 16, 18), (35, 21, 20, 34), (24, 36, 37, 25), (39, 27, 26, 38), (35, 36, 24, 21), (3, 2, 33, 32), (23, 22, 35, 34), (29, 28, 37, 36), (31, 30, 39, 38), (22, 29, 36, 35), (2, 23, 34, 33), (30, 3, 32, 39), (28, 31, 38, 37), (42, 43, 40, 41, 46, 47, 44, 45), (31, 28, 44, 47), (23, 2, 40, 43), (30, 31, 47, 46), (22, 23, 43, 42), (3, 30, 46, 41), (29, 22, 42, 45), (28, 29, 45, 44)])
me_cube_002.polygons.foreach_set('use_smooth', [True] * 36)
_uv = me_cube_002.uv_layers.new(name='UVMap')
_uv.uv.foreach_set('vector', [0.5717, 0.2175, 0.6422, 0.2175, 0.6422, 0.2175, 0.5717, 0.2175, 0.6838, 0.1772, 0.6413, 0.215, 0.6413, 0.215, 0.6838, 0.1772, 0.5717, 0.04921, 0.5647, 0.05622, 0.5647, 0.2105, 0.5717, 0.2175, 0.6422, 0.2175, 0.6863, 0.1783, 0.6863, 0.05622, 0.6793, 0.04921, 0.5647, 0.05622, 0.5647, 0.2105, 0.5647, 0.2105, 0.5647, 0.05622, 0.6422, 0.2175, 0.6422, 0.2175, 0.6863, 0.1783, 0.6863, 0.1783, 0.6863, 0.05622, 0.6863, 0.1783, 0.6863, 0.1783, 0.6863, 0.05622, 0.871, 0.1206, 0.8788, 0.1294, 0.8711, 0.1362, 0.8633, 0.1274, 0.8633, 0.1274, 0.8711, 0.1362, 0.8679, 0.1391, 0.8601, 0.1303, 0.8601, 0.1303, 0.8679, 0.1391, 0.8711, 0.1362, 0.8633, 0.1274, 0.8633, 0.1274, 0.8711, 0.1362, 0.8788, 0.1294, 0.871, 0.1206, 0.871, 0.1206, 0.8788, 0.1294, 0.8865, 0.1225, 0.8787, 0.1137, 0.8787, 0.1137, 0.8865, 0.1225, 0.8897, 0.1196, 0.8819, 0.1109, 0.8711, 0.1362, 0.8788, 0.1294, 0.8865, 0.1225, 0.8897, 0.1196, 0.8865, 0.1225, 0.8788, 0.1294, 0.8711, 0.1362, 0.8679, 0.1391, 0.8819, 0.1109, 0.8897, 0.1196, 0.8865, 0.1225, 0.8787, 0.1137, 0.8787, 0.1137, 0.8865, 0.1225, 0.8788, 0.1294, 0.871, 0.1206, 0.871, 0.1206, 0.8633, 0.1274, 0.8601, 0.1303, 0.8633, 0.1274, 0.871, 0.1206, 0.8787, 0.1137, 0.8819, 0.1109, 0.8787, 0.1137, 0.6793, 0.04921, 0.6793, 0.04921, 0.6863, 0.05622, 0.6863, 0.05622, 0.5717, 0.04921, 0.5717, 0.04921, 0.5647, 0.05622, 0.5647, 0.05622, 0.5717, 0.2175, 0.5717, 0.2175, 0.5647, 0.2105, 0.5647, 0.2105, 0.6793, 0.04921, 0.5717, 0.04921, 0.5717, 0.04921, 0.6793, 0.04921, 0.6413, 0.215, 0.6838, 0.1772, 0.6863, 0.1783, 0.6422, 0.2175, 0.6838, 0.05725, 0.6782, 0.05169, 0.6793, 0.04921, 0.6863, 0.05622, 0.5728, 0.05169, 0.5672, 0.05725, 0.5647, 0.05622, 0.5717, 0.04921, 0.5672, 0.2094, 0.5728, 0.215, 0.5717, 0.2175, 0.5647, 0.2105, 0.6782, 0.05169, 0.5728, 0.05169, 0.5717, 0.04921, 0.6793, 0.04921, 0.6838, 0.1772, 0.6838, 0.05725, 0.6863, 0.05622, 0.6863, 0.1783, 0.5728, 0.215, 0.6413, 0.215, 0.6422, 0.2175, 0.5717, 0.2175, 0.5672, 0.05725, 0.5672, 0.2094, 0.5647, 0.2105, 0.5647, 0.05622, 0.6782, 0.05169, 0.6838, 0.05725, 0.6838, 0.1772, 0.6413, 0.215, 0.5728, 0.215, 0.5672, 0.2094, 0.5672, 0.05725, 0.5728, 0.05169, 0.5672, 0.2094, 0.5672, 0.05725, 0.5672, 0.05725, 0.5672, 0.2094, 0.6838, 0.05725, 0.6838, 0.1772, 0.6838, 0.1772, 0.6838, 0.05725, 0.5728, 0.215, 0.5672, 0.2094, 0.5672, 0.2094, 0.5728, 0.215, 0.6782, 0.05169, 0.6838, 0.05725, 0.6838, 0.05725, 0.6782, 0.05169, 0.6413, 0.215, 0.5728, 0.215, 0.5728, 0.215, 0.6413, 0.215, 0.5728, 0.05169, 0.6782, 0.05169, 0.6782, 0.05169, 0.5728, 0.05169, 0.5672, 0.05725, 0.5728, 0.05169, 0.5728, 0.05169, 0.5672, 0.05725])
me_cube_002.use_remesh_fix_poles = True
me_cube_002.use_remesh_preserve_attributes = False
me_cube_002.update()
me_sphere = bpy.data.meshes.new('Sphere')
me_sphere.from_pydata([(0.0, 0.4017, 2.483), (0.0, 0.7858, 2.261), (0.0, 0.922, 2.083), (0.0, 1.008, 1.877), (0.0, 1.037, 1.655), (0.0854, 0.3848, 2.483), (0.1645, 0.5757, 2.397), (0.2324, 0.7397, 2.261), (0.2845, 0.8655, 2.083), (0.3173, 0.9446, 1.877), (0.3285, 0.9716, 1.655), (0.1574, 0.3367, 2.483), (0.3035, 0.4828, 2.397), (0.429, 0.6083, 2.261), (0.5253, 0.7046, 2.083), (0.5858, 0.7652, 1.877), (0.6065, 0.7858, 1.655), (0.2054, 0.2647, 2.483), (0.3964, 0.3438, 2.397), (0.5603, 0.4118, 2.261), (0.6861, 0.4639, 2.083), (0.7652, 0.4966, 1.877), (0.7922, 0.5078, 1.655), (0.2223, 0.1799, 2.483), (0.429, 0.1799, 2.397), (0.6065, 0.1799, 2.261), (0.7426, 0.1799, 2.083), (0.8282, 0.1799, 1.877), (0.8574, 0.1799, 1.655), (0.2054, 0.095, 2.483), (0.3964, 0.01591, 2.397), (0.5603, -0.052, 2.261), (0.6861, -0.1041, 2.083), (0.7652, -0.1369, 1.877), (0.7922, -0.148, 1.655), (0.1574, 0.02305, 2.483), (0.3035, -0.1231, 2.397), (0.429, -0.2486, 2.261), (0.5253, -0.3449, 2.083), (0.5858, -0.4054, 1.877), (0.6065, -0.426, 1.655), (0.0854, -0.02503, 2.483), (0.1645, -0.216, 2.397), (0.2324, -0.3799, 2.261), (0.2845, -0.5057, 2.083), (0.3173, -0.5848, 1.877), (0.3285, -0.6118, 1.655), (0.0, -0.04191, 2.483), (0.0, -0.2486, 2.397), (0.0, -0.426, 2.261), (0.0, -0.5622, 2.083), (0.0, -0.6478, 1.877), (0.0, -0.677, 1.655), (0.0, 0.1799, 2.512), (0.0, -0.677, 1.379), (0.3285, -0.6118, 1.379), (0.6065, -0.426, 1.379), (0.7922, -0.148, 1.379), (0.8574, 0.1799, 1.379), (0.7922, 0.5078, 1.379), (0.6065, 0.7858, 1.379), (0.3285, 0.9716, 1.379), (0.0, 1.037, 1.379), (0.0, 0.6083, 2.397), (-0.0854, 0.3848, 2.483), (-0.1645, 0.5757, 2.397), (-0.2324, 0.7397, 2.261), (-0.2845, 0.8655, 2.083), (-0.3173, 0.9446, 1.877), (-0.3285, 0.9716, 1.655), (-0.1574, 0.3367, 2.483), (-0.3035, 0.4828, 2.397), (-0.429, 0.6083, 2.261), (-0.5253, 0.7046, 2.083), (-0.5858, 0.7652, 1.877), (-0.6065, 0.7858, 1.655), (-0.2054, 0.2647, 2.483), (-0.3964, 0.3438, 2.397), (-0.5603, 0.4118, 2.261), (-0.6861, 0.4639, 2.083), (-0.7652, 0.4966, 1.877), (-0.7922, 0.5078, 1.655), (-0.2223, 0.1799, 2.483), (-0.429, 0.1799, 2.397), (-0.6065, 0.1799, 2.261), (-0.7426, 0.1799, 2.083), (-0.8282, 0.1799, 1.877), (-0.8574, 0.1799, 1.655), (-0.2054, 0.095, 2.483), (-0.3964, 0.01591, 2.397), (-0.5603, -0.052, 2.261), (-0.6861, -0.1041, 2.083), (-0.7652, -0.1369, 1.877), (-0.7922, -0.148, 1.655), (-0.1574, 0.02305, 2.483), (-0.3035, -0.1231, 2.397), (-0.429, -0.2486, 2.261), (-0.5253, -0.3449, 2.083), (-0.5858, -0.4054, 1.877), (-0.6065, -0.426, 1.655), (-0.0854, -0.02503, 2.483), (-0.1645, -0.216, 2.397), (-0.2324, -0.3799, 2.261), (-0.2845, -0.5057, 2.083), (-0.3173, -0.5848, 1.877), (-0.3285, -0.6118, 1.655), (-0.3285, -0.6118, 1.379), (-0.6065, -0.426, 1.379), (-0.7922, -0.148, 1.379), (-0.8574, 0.1799, 1.379), (-0.7922, 0.5078, 1.379), (-0.6065, 0.7858, 1.379), (-0.3285, 0.9716, 1.379)], [], [(2, 1, 7, 8), (0, 53, 5), (3, 2, 8, 9), (63, 0, 5, 6), (4, 3, 9, 10), (1, 63, 6, 7), (9, 8, 14, 15), (6, 5, 11, 12), (10, 9, 15, 16), (7, 6, 12, 13), (8, 7, 13, 14), (5, 53, 11), (14, 13, 19, 20), (11, 53, 17), (15, 14, 20, 21), (12, 11, 17, 18), (16, 15, 21, 22), (13, 12, 18, 19), (22, 21, 27, 28), (19, 18, 24, 25), (20, 19, 25, 26), (17, 53, 23), (21, 20, 26, 27), (18, 17, 23, 24), (27, 26, 32, 33), (24, 23, 29, 30), (28, 27, 33, 34), (25, 24, 30, 31), (26, 25, 31, 32), (23, 53, 29), (32, 31, 37, 38), (29, 53, 35), (33, 32, 38, 39), (30, 29, 35, 36), (34, 33, 39, 40), (31, 30, 36, 37), (40, 39, 45, 46), (37, 36, 42, 43), (38, 37, 43, 44), (35, 53, 41), (39, 38, 44, 45), (36, 35, 41, 42), (41, 53, 47), (45, 44, 50, 51), (42, 41, 47, 48), (46, 45, 51, 52), (43, 42, 48, 49), (44, 43, 49, 50), (28, 34, 57, 58), (4, 10, 61, 62), (22, 28, 58, 59), (40, 46, 55, 56), (34, 40, 56, 57), (16, 22, 59, 60), (46, 52, 54, 55), (10, 16, 60, 61), (2, 67, 66, 1), (0, 64, 53), (3, 68, 67, 2), (63, 65, 64, 0), (4, 69, 68, 3), (1, 66, 65, 63), (68, 74, 73, 67), (65, 71, 70, 64), (69, 75, 74, 68), (66, 72, 71, 65), (67, 73, 72, 66), (64, 70, 53), (73, 79, 78, 72), (70, 76, 53), (74, 80, 79, 73), (71, 77, 76, 70), (75, 81, 80, 74), (72, 78, 77, 71), (81, 87, 86, 80), (78, 84, 83, 77), (79, 85, 84, 78), (76, 82, 53), (80, 86, 85, 79), (77, 83, 82, 76), (86, 92, 91, 85), (83, 89, 88, 82), (87, 93, 92, 86), (84, 90, 89, 83), (85, 91, 90, 84), (82, 88, 53), (91, 97, 96, 90), (88, 94, 53), (92, 98, 97, 91), (89, 95, 94, 88), (93, 99, 98, 92), (90, 96, 95, 89), (99, 105, 104, 98), (96, 102, 101, 95), (97, 103, 102, 96), (94, 100, 53), (98, 104, 103, 97), (95, 101, 100, 94), (100, 47, 53), (104, 51, 50, 103), (101, 48, 47, 100), (105, 52, 51, 104), (102, 49, 48, 101), (103, 50, 49, 102), (87, 109, 108, 93), (4, 62, 112, 69), (81, 110, 109, 87), (99, 107, 106, 105), (93, 108, 107, 99), (75, 111, 110, 81), (105, 106, 54, 52), (69, 112, 111, 75)])
me_sphere.polygons.foreach_set('use_smooth', [True] * 112)
_uv = me_sphere.uv_layers.new(name='UVMap')
_uv.uv.foreach_set('vector', [0.2709, 0.4171, 0.2709, 0.4449, 0.25, 0.4449, 0.25, 0.4171, 0.2709, 0.5005, 0.2604, 0.5282, 0.25, 0.5005, 0.2709, 0.3893, 0.2709, 0.4171, 0.25, 0.4171, 0.25, 0.3893, 0.2709, 0.4727, 0.2709, 0.5005, 0.25, 0.5005, 0.25, 0.4727, 0.2709, 0.3615, 0.2709, 0.3893, 0.25, 0.3893, 0.25, 0.3615, 0.2709, 0.4449, 0.2709, 0.4727, 0.25, 0.4727, 0.25, 0.4449, 0.25, 0.3893, 0.25, 0.4171, 0.2292, 0.4171, 0.2292, 0.3893, 0.25, 0.4727, 0.25, 0.5005, 0.2292, 0.5005, 0.2292, 0.4727, 0.25, 0.3615, 0.25, 0.3893, 0.2292, 0.3893, 0.2292, 0.3615, 0.25, 0.4449, 0.25, 0.4727, 0.2292, 0.4727, 0.2292, 0.4449, 0.25, 0.4171, 0.25, 0.4449, 0.2292, 0.4449, 0.2292, 0.4171, 0.25, 0.5005, 0.2396, 0.5282, 0.2292, 0.5005, 0.2292, 0.4171, 0.2292, 0.4449, 0.2083, 0.4449, 0.2083, 0.4171, 0.2292, 0.5005, 0.2187, 0.5282, 0.2083, 0.5005, 0.2292, 0.3893, 0.2292, 0.4171, 0.2083, 0.4171, 0.2083, 0.3893, 0.2292, 0.4727, 0.2292, 0.5005, 0.2083, 0.5005, 0.2083, 0.4727, 0.2292, 0.3615, 0.2292, 0.3893, 0.2083, 0.3893, 0.2083, 0.3615, 0.2292, 0.4449, 0.2292, 0.4727, 0.2083, 0.4727, 0.2083, 0.4449, 0.2083, 0.3615, 0.2083, 0.3893, 0.1875, 0.3893, 0.1875, 0.3615, 0.2083, 0.4449, 0.2083, 0.4727, 0.1875, 0.4727, 0.1875, 0.4449, 0.2083, 0.4171, 0.2083, 0.4449, 0.1875, 0.4449, 0.1875, 0.4171, 0.2083, 0.5005, 0.1979, 0.5282, 0.1875, 0.5005, 0.2083, 0.3893, 0.2083, 0.4171, 0.1875, 0.4171, 0.1875, 0.3893, 0.2083, 0.4727, 0.2083, 0.5005, 0.1875, 0.5005, 0.1875, 0.4727, 0.1875, 0.3893, 0.1875, 0.4171, 0.1666, 0.4171, 0.1666, 0.3893, 0.1875, 0.4727, 0.1875, 0.5005, 0.1666, 0.5005, 0.1666, 0.4727, 0.1875, 0.3615, 0.1875, 0.3893, 0.1666, 0.3893, 0.1666, 0.3615, 0.1875, 0.4449, 0.1875, 0.4727, 0.1666, 0.4727, 0.1666, 0.4449, 0.1875, 0.4171, 0.1875, 0.4449, 0.1666, 0.4449, 0.1666, 0.4171, 0.1875, 0.5005, 0.1771, 0.5282, 0.1666, 0.5005, 0.1666, 0.4171, 0.1666, 0.4449, 0.1458, 0.4449, 0.1458, 0.4171, 0.1666, 0.5005, 0.1562, 0.5282, 0.1458, 0.5005, 0.1666, 0.3893, 0.1666, 0.4171, 0.1458, 0.4171, 0.1458, 0.3893, 0.1666, 0.4727, 0.1666, 0.5005, 0.1458, 0.5005, 0.1458, 0.4727, 0.1666, 0.3615, 0.1666, 0.3893, 0.1458, 0.3893, 0.1458, 0.3615, 0.1666, 0.4449, 0.1666, 0.4727, 0.1458, 0.4727, 0.1458, 0.4449, 0.1458, 0.3615, 0.1458, 0.3893, 0.1249, 0.3893, 0.1249, 0.3615, 0.1458, 0.4449, 0.1458, 0.4727, 0.1249, 0.4727, 0.1249, 0.4449, 0.1458, 0.4171, 0.1458, 0.4449, 0.1249, 0.4449, 0.1249, 0.4171, 0.1458, 0.5005, 0.1354, 0.5282, 0.1249, 0.5005, 0.1458, 0.3893, 0.1458, 0.4171, 0.1249, 0.4171, 0.1249, 0.3893, 0.1458, 0.4727, 0.1458, 0.5005, 0.1249, 0.5005, 0.1249, 0.4727, 0.1249, 0.5005, 0.1145, 0.5282, 0.1041, 0.5005, 0.1249, 0.3893, 0.1249, 0.4171, 0.1041, 0.4171, 0.1041, 0.3893, 0.1249, 0.4727, 0.1249, 0.5005, 0.1041, 0.5005, 0.1041, 0.4727, 0.1249, 0.3615, 0.1249, 0.3893, 0.1041, 0.3893, 0.1041, 0.3615, 0.1249, 0.4449, 0.1249, 0.4727, 0.1041, 0.4727, 0.1041, 0.4449, 0.1249, 0.4171, 0.1249, 0.4449, 0.1041, 0.4449, 0.1041, 0.4171, 0.1875, 0.3615, 0.1666, 0.3615, 0.1666, 0.3615, 0.1875, 0.3615, 0.2709, 0.3615, 0.25, 0.3615, 0.25, 0.3615, 0.2709, 0.3615, 0.2083, 0.3615, 0.1875, 0.3615, 0.1875, 0.3615, 0.2083, 0.3615, 0.1458, 0.3615, 0.1249, 0.3615, 0.1249, 0.3615, 0.1458, 0.3615, 0.1666, 0.3615, 0.1458, 0.3615, 0.1458, 0.3615, 0.1666, 0.3615, 0.2292, 0.3615, 0.2083, 0.3615, 0.2083, 0.3615, 0.2292, 0.3615, 0.1249, 0.3615, 0.1041, 0.3615, 0.1041, 0.3615, 0.1249, 0.3615, 0.25, 0.3615, 0.2292, 0.3615, 0.2292, 0.3615, 0.25, 0.3615, 0.2709, 0.4171, 0.25, 0.4171, 0.25, 0.4449, 0.2709, 0.4449, 0.2709, 0.5005, 0.25, 0.5005, 0.2604, 0.5282, 0.2709, 0.3893, 0.25, 0.3893, 0.25, 0.4171, 0.2709, 0.4171, 0.2709, 0.4727, 0.25, 0.4727, 0.25, 0.5005, 0.2709, 0.5005, 0.2709, 0.3615, 0.25, 0.3615, 0.25, 0.3893, 0.2709, 0.3893, 0.2709, 0.4449, 0.25, 0.4449, 0.25, 0.4727, 0.2709, 0.4727, 0.25, 0.3893, 0.2292, 0.3893, 0.2292, 0.4171, 0.25, 0.4171, 0.25, 0.4727, 0.2292, 0.4727, 0.2292, 0.5005, 0.25, 0.5005, 0.25, 0.3615, 0.2292, 0.3615, 0.2292, 0.3893, 0.25, 0.3893, 0.25, 0.4449, 0.2292, 0.4449, 0.2292, 0.4727, 0.25, 0.4727, 0.25, 0.4171, 0.2292, 0.4171, 0.2292, 0.4449, 0.25, 0.4449, 0.25, 0.5005, 0.2292, 0.5005, 0.2396, 0.5282, 0.2292, 0.4171, 0.2083, 0.4171, 0.2083, 0.4449, 0.2292, 0.4449, 0.2292, 0.5005, 0.2083, 0.5005, 0.2187, 0.5282, 0.2292, 0.3893, 0.2083, 0.3893, 0.2083, 0.4171, 0.2292, 0.4171, 0.2292, 0.4727, 0.2083, 0.4727, 0.2083, 0.5005, 0.2292, 0.5005, 0.2292, 0.3615, 0.2083, 0.3615, 0.2083, 0.3893, 0.2292, 0.3893, 0.2292, 0.4449, 0.2083, 0.4449, 0.2083, 0.4727, 0.2292, 0.4727, 0.2083, 0.3615, 0.1875, 0.3615, 0.1875, 0.3893, 0.2083, 0.3893, 0.2083, 0.4449, 0.1875, 0.4449, 0.1875, 0.4727, 0.2083, 0.4727, 0.2083, 0.4171, 0.1875, 0.4171, 0.1875, 0.4449, 0.2083, 0.4449, 0.2083, 0.5005, 0.1875, 0.5005, 0.1979, 0.5282, 0.2083, 0.3893, 0.1875, 0.3893, 0.1875, 0.4171, 0.2083, 0.4171, 0.2083, 0.4727, 0.1875, 0.4727, 0.1875, 0.5005, 0.2083, 0.5005, 0.1875, 0.3893, 0.1666, 0.3893, 0.1666, 0.4171, 0.1875, 0.4171, 0.1875, 0.4727, 0.1666, 0.4727, 0.1666, 0.5005, 0.1875, 0.5005, 0.1875, 0.3615, 0.1666, 0.3615, 0.1666, 0.3893, 0.1875, 0.3893, 0.1875, 0.4449, 0.1666, 0.4449, 0.1666, 0.4727, 0.1875, 0.4727, 0.1875, 0.4171, 0.1666, 0.4171, 0.1666, 0.4449, 0.1875, 0.4449, 0.1875, 0.5005, 0.1666, 0.5005, 0.1771, 0.5282, 0.1666, 0.4171, 0.1458, 0.4171, 0.1458, 0.4449, 0.1666, 0.4449, 0.1666, 0.5005, 0.1458, 0.5005, 0.1562, 0.5282, 0.1666, 0.3893, 0.1458, 0.3893, 0.1458, 0.4171, 0.1666, 0.4171, 0.1666, 0.4727, 0.1458, 0.4727, 0.1458, 0.5005, 0.1666, 0.5005, 0.1666, 0.3615, 0.1458, 0.3615, 0.1458, 0.3893, 0.1666, 0.3893, 0.1666, 0.4449, 0.1458, 0.4449, 0.1458, 0.4727, 0.1666, 0.4727, 0.1458, 0.3615, 0.1249, 0.3615, 0.1249, 0.3893, 0.1458, 0.3893, 0.1458, 0.4449, 0.1249, 0.4449, 0.1249, 0.4727, 0.1458, 0.4727, 0.1458, 0.4171, 0.1249, 0.4171, 0.1249, 0.4449, 0.1458, 0.4449, 0.1458, 0.5005, 0.1249, 0.5005, 0.1354, 0.5282, 0.1458, 0.3893, 0.1249, 0.3893, 0.1249, 0.4171, 0.1458, 0.4171, 0.1458, 0.4727, 0.1249, 0.4727, 0.1249, 0.5005, 0.1458, 0.5005, 0.1249, 0.5005, 0.1041, 0.5005, 0.1145, 0.5282, 0.1249, 0.3893, 0.1041, 0.3893, 0.1041, 0.4171, 0.1249, 0.4171, 0.1249, 0.4727, 0.1041, 0.4727, 0.1041, 0.5005, 0.1249, 0.5005, 0.1249, 0.3615, 0.1041, 0.3615, 0.1041, 0.3893, 0.1249, 0.3893, 0.1249, 0.4449, 0.1041, 0.4449, 0.1041, 0.4727, 0.1249, 0.4727, 0.1249, 0.4171, 0.1041, 0.4171, 0.1041, 0.4449, 0.1249, 0.4449, 0.1875, 0.3615, 0.1875, 0.3615, 0.1666, 0.3615, 0.1666, 0.3615, 0.2709, 0.3615, 0.2709, 0.3615, 0.25, 0.3615, 0.25, 0.3615, 0.2083, 0.3615, 0.2083, 0.3615, 0.1875, 0.3615, 0.1875, 0.3615, 0.1458, 0.3615, 0.1458, 0.3615, 0.1249, 0.3615, 0.1249, 0.3615, 0.1666, 0.3615, 0.1666, 0.3615, 0.1458, 0.3615, 0.1458, 0.3615, 0.2292, 0.3615, 0.2292, 0.3615, 0.2083, 0.3615, 0.2083, 0.3615, 0.1249, 0.3615, 0.1249, 0.3615, 0.1041, 0.3615, 0.1041, 0.3615, 0.25, 0.3615, 0.25, 0.3615, 0.2292, 0.3615, 0.2292, 0.3615])
me_sphere.use_remesh_fix_poles = True
me_sphere.use_remesh_preserve_attributes = False
me_sphere.update()
arm_armature = bpy.data.armatures.new('Armature')  # bones are not reproduced

# ---- objects
ob_arm = bpy.data.objects.new('Arm', me_cylinder_007)
ob_body = bpy.data.objects.new('Body', me_sphere_006)
ob_exhaust = bpy.data.objects.new('Exhaust', me_cylinder_001)
ob_gallon = bpy.data.objects.new('Gallon', me_cube_002)
ob_glass = bpy.data.objects.new('Glass', me_sphere)
ob_upper_003 = bpy.data.objects.new('Upper_003', arm_armature)

# ---- transforms, parenting, visibility, modifiers, constraints
ob_arm.parent = ob_upper_003
ob_arm.matrix_parent_inverse = Matrix(((1.0, -0.0, 0.0, -0.0003763), (-0.0, 1.0, -0.0, 0.0), (0.0, -0.0, 1.0, -0.199), (-0.0, 0.0, -0.0, 1.0)))
ob_arm.location = (0.0, 0.0, 0.0)
ob_arm.use_mesh_mirror_x = True
_vg = ob_arm.vertex_groups.new(name='Body')
for _i, _w in zip([0, 2, 4, 7, 9, 10, 11, 12, 13, 14, 15, 16, 18, 28, 29, 30, 31, 39, 40, 41, 42, 43, 44, 48, 49, 50, 51, 52, 53, 54, 55, 56, 57, 58, 59, 60, 61, 62, 63, 64, 65, 66, 67, 68, 69, 70, 71, 72, 73, 74, 75, 76, 77, 78, 79, 80, 81, 82, 83, 84, 85, 86, 87, 88, 89, 90, 91, 92, 93, 94, 95], [0.0, 0.0, 0.0, 0.0, 0.0, 0.0, 0.0, 0.0, 0.0, 0.0, 0.0, 0.0, 0.0, 0.0, 0.0, 0.0, 0.0, 0.0, 0.0, 0.0, 0.0, 0.0, 0.0, 0.0, 0.0, 0.0, 0.0, 0.0, 0.0, 0.0, 0.0, 0.0, 0.0, 0.0, 0.0, 0.0, 0.0, 0.0, 0.0, 0.0, 0.0, 0.0, 0.0, 0.0, 0.0, 0.0, 0.0, 0.0, 0.0, 0.0, 0.0, 0.0, 0.0, 0.0, 0.0, 0.0, 0.0, 0.0, 0.0, 0.0, 0.0, 0.0, 0.0, 0.0, 0.0, 0.0, 0.0, 0.0, 0.0, 0.0, 0.0]): _vg.add([_i], _w, 'REPLACE')
_vg = ob_arm.vertex_groups.new(name='Arm')
for _i, _w in zip([0, 1, 2, 3, 4, 5, 6, 7, 8, 9, 10, 11, 12, 13, 14, 15, 16, 17, 18, 19, 20, 21, 22, 23, 24, 25, 26, 27, 28, 29, 30, 31, 32, 33, 34, 35, 36, 37, 38, 39, 40, 41, 42, 43, 44, 45, 46, 47, 48, 49, 50, 51, 52, 53, 54, 55, 56, 57, 58, 59, 60, 61, 62, 63, 64, 65, 66, 67, 68, 69, 70, 71, 72, 73, 74, 75, 76, 77, 78, 79, 80, 81, 82, 83, 84, 85, 86, 87, 88, 89, 90, 91, 92, 93, 94, 95], [1.0, 1.0, 1.0, 1.0, 1.0, 1.0, 1.0, 1.0, 1.0, 1.0, 1.0, 1.0, 1.0, 1.0, 1.0, 1.0, 1.0, 1.0, 1.0, 1.0, 1.0, 1.0, 1.0, 1.0, 1.0, 1.0, 1.0, 1.0, 1.0, 1.0, 1.0, 1.0, 1.0, 1.0, 1.0, 1.0, 1.0, 1.0, 1.0, 1.0, 1.0, 1.0, 1.0, 1.0, 1.0, 1.0, 1.0, 1.0, 1.0, 1.0, 1.0, 1.0, 1.0, 1.0, 1.0, 1.0, 1.0, 1.0, 1.0, 1.0, 1.0, 1.0, 1.0, 1.0, 1.0, 1.0, 1.0, 1.0, 1.0, 1.0, 1.0, 1.0, 0.1515, 0.1716, 0.2288, 0.3281, 0.448, 0.6707, 0.7515, 0.7833, 0.8094, 0.8442, 0.7971, 0.8134, 0.7793, 0.7881, 0.7584, 0.766, 0.7348, 0.7464, 0.6196, 0.5726, 0.3186, 0.259, 0.1482, 0.1708]): _vg.add([_i], _w, 'REPLACE')
_m = ob_arm.modifiers.new('Armature', 'ARMATURE')
_m.object = ob_upper_003
ob_body.parent = ob_upper_003
ob_body.matrix_parent_inverse = Matrix(((1.0, -0.0, 0.0, -0.0003763), (-0.0, 1.0, -0.0, 0.0), (0.0, -0.0, 1.0, -0.199), (-0.0, 0.0, -0.0, 1.0)))
ob_body.location = (0.0, 0.0, 0.0)
ob_body.use_mesh_mirror_x = True
_vg = ob_body.vertex_groups.new(name='Body')
_vg.add([0, 1, 2, 3, 4, 5, 6, 7, 8, 9, 10, 11, 12, 13, 14, 15, 16, 17, 18, 19, 20, 21, 22, 23, 24, 25, 26, 27, 28, 29, 30, 31, 32, 33, 34, 35, 36, 37, 38, 39, 40, 41, 42, 43, 44, 45, 46, 47, 48, 49, 50, 51, 52, 53, 54, 55, 56, 57, 58, 59, 60, 61, 62, 63, 64, 65, 66, 67, 68, 69, 70, 71, 72, 73, 74, 75, 76, 77, 78, 79, 80, 81, 82, 83, 84, 85, 86, 87, 88, 89, 90, 91, 92, 93, 94, 95, 96, 97, 98, 99, 100, 101, 102, 103, 104, 105, 106, 107, 108, 109, 110, 111, 112, 113, 114, 115, 116, 117, 118, 119, 120, 121, 122, 123, 124, 125, 126, 127, 128, 129, 130, 131, 132, 133, 134, 135, 136, 137, 138, 139, 140, 141, 142, 143, 144, 145, 146, 147, 148, 149, 150, 151, 152, 153, 154, 155, 156, 157, 158, 159, 160, 161, 162, 163, 164, 165], 1.0, 'REPLACE')
_vg = ob_body.vertex_groups.new(name='Arm')
for _i, _w in zip([0, 1, 2, 3, 4, 5, 6, 7, 8, 9, 10, 11, 12, 13, 14, 15, 16, 17, 18, 19, 20, 21, 22, 23, 24, 25, 26, 27, 28, 29, 30, 31, 32, 33, 34, 35, 36, 37, 38, 39, 40, 41, 42, 43, 44, 45, 46, 47, 48, 49, 50, 51, 52, 53, 54, 55, 56, 57, 58, 59, 60, 61, 62, 63, 64, 65, 66, 67, 68, 69, 70, 71, 72, 73, 74, 75, 76, 77, 78, 79, 80, 81, 82, 83, 84, 85, 86, 87, 88, 89, 90, 91, 92, 93, 94, 95, 96, 97, 98, 99, 100, 101, 102, 103, 104, 105, 106, 107, 108, 109, 110, 111, 112, 113, 114, 115, 116, 117, 118, 119, 120, 121, 122, 123, 124, 125, 126, 127, 128, 129, 130, 131, 132, 133, 134, 135, 136, 137, 138, 139, 140, 141, 142, 143, 144, 145, 146, 147, 148, 149, 150, 151, 152, 153, 154, 155, 156, 157, 158, 159, 160, 161, 162, 163, 164, 165], [0.0, 0.0, 0.0, 0.0, 0.0, 0.0, 0.0, 0.0, 0.0, 0.0, 0.0, 0.0, 0.0, 0.0, 0.0, 0.0, 0.0, 0.0, 0.0, 0.0, 0.0, 0.0, 0.0, 0.0, 0.0, 0.0, 0.0, 0.0, 0.0, 0.0, 0.0, 0.0, 0.0, 0.0, 0.0, 0.0, 0.0, 0.0, 0.0, 0.0, 0.0, 0.0, 0.0, 0.0, 0.0, 0.0, 0.0, 0.0, 0.0, 0.0, 0.0, 0.0, 0.0, 0.0, 0.0, 0.0, 0.0, 0.0, 0.0, 0.0, 0.0, 0.0, 0.0, 0.0, 0.0, 0.0, 0.0, 0.0, 0.0, 0.0, 0.0, 0.0, 0.0, 0.0, 0.0, 0.0, 0.0, 0.0, 0.0, 0.0, 0.0, 0.0, 0.0, 0.0, 0.0, 0.0, 0.0, 0.0, 0.0, 0.0, 0.0, 0.0, 0.0, 0.0, 0.0, 0.0, 0.0, 0.0, 0.0, 0.0, 0.0, 0.0, 0.0, 0.0, 0.0, 0.0, 0.0, 0.0, 0.0, 0.0, 0.0, 0.0, 0.0, 0.0, 0.0, 0.0, 0.0, 0.0, 0.0, 0.0, 0.0, 0.0, 0.0, 0.0, 0.0, 0.0, 0.0, 0.0, 0.0, 0.0, 0.0, 0.0, 0.0, 0.0, 0.0, 0.0, 0.0, 0.0, 0.0, 0.0, 0.0, 0.0, 0.0, 0.0, 0.0, 0.0, 0.0, 0.0, 0.0, 0.0, 0.0, 0.0, 0.0, 0.0, 0.0, 0.0, 0.0, 0.0, 0.0, 0.0, 0.0, 0.0, 0.0, 0.0, 0.0, 0.0]): _vg.add([_i], _w, 'REPLACE')
_m = ob_body.modifiers.new('Armature', 'ARMATURE')
_m.object = ob_upper_003
ob_exhaust.parent = ob_upper_003
ob_exhaust.matrix_parent_inverse = Matrix(((1.0, -0.0, 0.0, -0.0003763), (-0.0, 1.0, -0.0, 0.0), (0.0, -0.0, 1.0, -0.199), (-0.0, 0.0, -0.0, 1.0)))
ob_exhaust.location = (0.0, 0.0, 0.0)
_vg = ob_exhaust.vertex_groups.new(name='Body')
for _i, _w in zip([0, 1, 2, 3, 4, 5, 6, 7, 8, 9, 10, 11, 12, 13, 14, 15, 16, 17, 18, 19, 20, 21, 22, 23, 24, 25, 26, 27, 28, 29, 30, 31, 32, 33, 34, 35, 36, 37, 38, 39, 40, 41, 42, 43, 44, 45, 46, 47, 48, 49, 50, 51, 52, 53, 54, 55, 56, 57, 58, 59, 60, 61, 62, 63, 64, 65, 66, 67, 68, 69, 70, 71, 72, 73, 74, 75, 76, 77, 78, 79, 80, 81, 82, 83, 84, 85, 86, 87, 88, 89, 90, 91, 92, 93, 94, 95, 96, 97, 98, 99, 100, 101, 102, 103, 104, 105, 106, 107], [0.9921, 0.9921, 0.9921, 0.992, 0.9918, 0.9915, 0.9911, 0.991, 0.9913, 0.9915, 0.9918, 0.9919, 0.9926, 0.9926, 0.9926, 0.9925, 0.9924, 0.9923, 0.9922, 0.9921, 0.9922, 0.9923, 0.9924, 0.9925, 0.993, 0.9929, 0.9931, 0.9932, 0.9932, 0.9932, 0.9932, 0.9932, 0.9931, 0.993, 0.9929, 0.9929, 0.9934, 0.9933, 0.9935, 0.9935, 0.9935, 0.9936, 0.9935, 0.9935, 0.9935, 0.9934, 0.9933, 0.9933, 0.9935, 0.9935, 0.9935, 0.9935, 0.9935, 0.9936, 0.9936, 0.9936, 0.9936, 0.9936, 0.9936, 0.9936, 0.9928, 0.9928, 0.9928, 0.9929, 0.9929, 0.9929, 0.9928, 0.9928, 0.9927, 0.9927, 0.9927, 0.9927, 0.9936, 0.9935, 0.9935, 0.9935, 0.9935, 0.9935, 0.9936, 0.9936, 0.9936, 0.9936, 0.9936, 0.9936, 0.9936, 0.9935, 0.9935, 0.9935, 0.9935, 0.9935, 0.9936, 0.9936, 0.9936, 0.9936, 0.9936, 0.9936, 1.0, 1.0, 1.0, 1.0, 1.0, 1.0, 1.0, 1.0, 1.0, 1.0, 1.0, 1.0]): _vg.add([_i], _w, 'REPLACE')
_vg = ob_exhaust.vertex_groups.new(name='Arm')
_m = ob_exhaust.modifiers.new('Armature', 'ARMATURE')
_m.object = ob_upper_003
ob_gallon.parent = ob_upper_003
ob_gallon.matrix_parent_inverse = Matrix(((1.0, -0.0, 0.0, -0.0003763), (-0.0, 1.0, -0.0, 0.0), (0.0, -0.0, 1.0, -0.199), (-0.0, 0.0, -0.0, 1.0)))
ob_gallon.location = (0.0, 0.0, 0.0)
_vg = ob_gallon.vertex_groups.new(name='Body')
for _i, _w in zip([0, 1, 2, 3, 4, 5, 6, 7, 8, 9, 10, 11, 12, 13, 14, 15, 16, 17, 18, 19, 20, 21, 22, 23, 24, 25, 26, 27, 28, 29, 30, 31, 32, 33, 34, 35, 36, 37, 38, 39, 40, 41, 42, 43, 44, 45, 46, 47], [0.9837, 0.9837, 0.9842, 0.9846, 0.9703, 0.9703, 0.9703, 0.9703, 0.9702, 0.9703, 0.9702, 0.9702, 0.9703, 0.9703, 0.9703, 0.9703, 0.9703, 0.9703, 0.9704, 0.9703, 0.982, 0.9817, 0.9829, 0.9831, 0.9769, 0.9775, 0.9828, 0.9829, 0.9816, 0.9816, 0.9842, 0.9841, 0.9845, 0.9843, 0.9829, 0.9828, 0.9806, 0.9806, 0.9842, 0.9841, 0.9842, 0.9846, 0.983, 0.9831, 0.9817, 0.9818, 0.9842, 0.9842]): _vg.add([_i], _w, 'REPLACE')
_vg = ob_gallon.vertex_groups.new(name='Arm')
for _i, _w in zip([4, 5, 6, 7, 8, 9, 10, 11, 12, 13, 14, 15, 16, 17, 18, 19], [0.009421, 0.009473, 0.009525, 0.009526, 0.009699, 0.009581, 0.009635, 0.009668, 0.009557, 0.009565, 0.009476, 0.009498, 0.009411, 0.009459, 0.009379, 0.009447]): _vg.add([_i], _w, 'REPLACE')
_m = ob_gallon.modifiers.new('Armature', 'ARMATURE')
_m.object = ob_upper_003
ob_glass.parent = ob_upper_003
ob_glass.matrix_parent_inverse = Matrix(((1.0, -0.0, 0.0, -0.0003763), (-0.0, 1.0, -0.0, 0.0), (0.0, -0.0, 1.0, -0.199), (-0.0, 0.0, -0.0, 1.0)))
ob_glass.location = (0.0, 0.0, 0.0)
_vg = ob_glass.vertex_groups.new(name='Body')
_vg.add([0, 1, 2, 3, 4, 5, 6, 7, 8, 9, 10, 11, 12, 13, 14, 15, 16, 17, 18, 19, 20, 21, 22, 23, 24, 25, 26, 27, 28, 29, 30, 31, 32, 33, 34, 35, 36, 37, 38, 39, 40, 41, 42, 43, 44, 45, 46, 47, 48, 49, 50, 51, 52, 53, 54, 55, 56, 57, 58, 59, 60, 61, 62, 63, 64, 65, 66, 67, 68, 69, 70, 71, 72, 73, 74, 75, 76, 77, 78, 79, 80, 81, 82, 83, 84, 85, 86, 87, 88, 89, 90, 91, 92, 93, 94, 95, 96, 97, 98, 99, 100, 101, 102, 103, 104, 105, 106, 107, 108, 109, 110, 111, 112], 1.0, 'REPLACE')
_vg = ob_glass.vertex_groups.new(name='Arm')
_m = ob_glass.modifiers.new('Armature', 'ARMATURE')
_m.object = ob_upper_003
ob_upper_003.location = (0.0003763, 0.0, 0.199)
ob_upper_003.show_in_front = True

# ---- collection membership
col_collection.objects.link(ob_arm)
col_collection.objects.link(ob_body)
col_collection.objects.link(ob_exhaust)
col_collection.objects.link(ob_gallon)
col_collection.objects.link(ob_glass)
col_collection.objects.link(ob_upper_003)

# ---- scene / render settings (as saved in the file)
scene.frame_start = 1; scene.frame_end = 250; scene.frame_set(1)
scene.render.engine = 'BLENDER_EEVEE_NEXT'
scene.cycles.sampling_pattern = 'TABULATED_SOBOL'
scene.cycles.use_light_tree = False
scene.view_settings.view_transform = 'Filmic'
bpy.context.view_layer.update()

# ---- added for rendering (the .blend has no active camera and no usable light): camera, sun
cam_auto = bpy.data.cameras.new('AutoCamera')
cam_auto.lens = 50.0
cam_auto.sensor_width = 36.0
cam_auto.clip_end = 1000.0
ob_auto_camera = bpy.data.objects.new('AutoCamera', cam_auto)
scene.collection.objects.link(ob_auto_camera)
ob_auto_camera.location = (5.68168, -7.2411, 6.05012)
ob_auto_camera.rotation_euler = (1.09748, -7.21219e-08, 0.694738)
scene.camera = ob_auto_camera
light_auto_sun = bpy.data.lights.new('AutoSun', 'SUN')
light_auto_sun.energy = 3.0
light_auto_sun.angle = 0.0523599
ob_auto_sun = bpy.data.objects.new('AutoSun', light_auto_sun)
scene.collection.objects.link(ob_auto_sun)
ob_auto_sun.rotation_euler = (0.872665, 0.174533, 0.523599)
bpy.context.view_layer.update()
